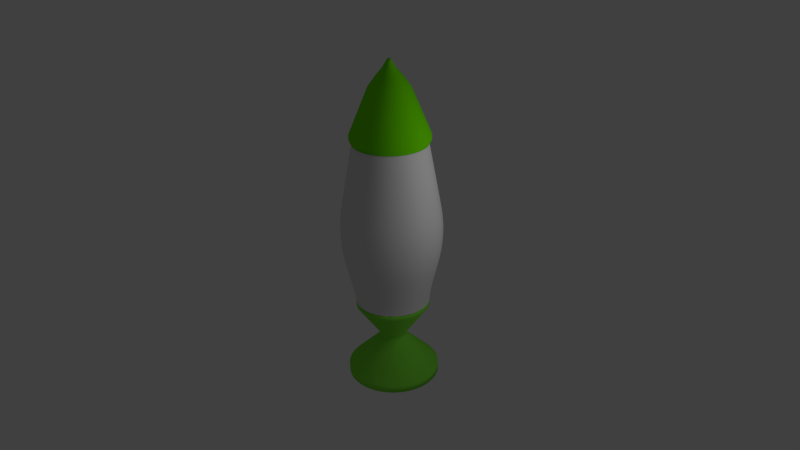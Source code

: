 # Source: Lamp1.blend  (saved by Blender 2.63.0; exported with 4.5.12 LTS)
import bpy
from mathutils import Matrix  # noqa: F401  (used for matrix-valued properties, if any)

bpy.ops.wm.read_factory_settings(use_empty=True)
scene = bpy.context.scene
scene.name = 'Scene'

# ---- collections
col_collection_1 = bpy.data.collections.new('Collection 1'); scene.collection.children.link(col_collection_1)

# ---- materials (node trees are filled in below, after node groups)
mat_material_001 = bpy.data.materials.new('Material.001')
mat_material_001.alpha_threshold = 0.0
mat_material_001.use_transparent_shadow = False
mat_material_001.diffuse_color = (0.1668, 0.8, 0.0, 1.0)
mat_material_001.roughness = 0.5
mat_material_001.line_color = (0.0, 0.0, 0.0, 1.0)
mat_material_002 = bpy.data.materials.new('Material.002')
mat_material_002.alpha_threshold = 0.0
mat_material_002.use_transparent_shadow = False
mat_material_002.roughness = 0.5
mat_material_002.line_color = (0.0, 0.0, 0.0, 0.4919)
mat_stabd = bpy.data.materials.new('stabd')
mat_stabd.alpha_threshold = 0.0
mat_stabd.use_transparent_shadow = False
mat_stabd.diffuse_color = (0.2326, 0.8, 0.05715, 1.0)
mat_stabd.specular_color = (800.0, 800.0, 800.0)
mat_stabd.roughness = 0.5
mat_stabd.line_color = (0.0, 0.0, 0.0, 1.0)

# ---- material node trees

# ---- world
world_world = bpy.data.worlds.new('World'); scene.world = world_world
world_world.color = (0.05088, 0.05088, 0.05088)
world_world.use_sun_shadow = False
world_world.sun_shadow_jitter_overblur = 0.0
world_world.cycles.sampling_method = 'MANUAL'
world_world.cycles.sample_map_resolution = 256

# ---- cameras
cam_camera = bpy.data.cameras.new('Camera')
cam_camera.clip_end = 100.0
cam_camera.lens = 35.0
cam_camera.sensor_width = 32.0
cam_camera.sensor_height = 18.0
cam_camera.ortho_scale = 7.314
cam_camera.dof.focus_distance = 0.0
cam_camera.dof.aperture_fstop = 128.0

# ---- lights
light_lamp = bpy.data.lights.new('Lamp', 'POINT')
light_lamp.transmission_factor = 0.0
light_lamp.cutoff_distance = 30.0
light_lamp.energy = 100.0
light_lamp.shadow_buffer_clip_start = 1.001
light_lamp.shadow_soft_size = 1.0
light_lamp.shadow_maximum_resolution = 0.006
light_lamp.use_absolute_resolution = True
light_lamp.cycles.use_multiple_importance_sampling = False

# ---- meshes
me_circle_002 = bpy.data.meshes.new('Circle.002')
me_circle_002.from_pydata([(0.0, 0.0, 0.0), (0.0, 0.8, 0.0), (-0.07841, 0.7961, 0.0), (-0.1561, 0.7846, 0.0), (-0.2322, 0.7656, 0.0), (-0.3061, 0.7391, 0.0), (-0.3771, 0.7055, 0.0), (-0.4445, 0.6652, 0.0), (-0.5075, 0.6184, 0.0), (-0.5657, 0.5657, 0.0), (-0.6184, 0.5075, 0.0), (-0.6652, 0.4445, 0.0), (-0.7055, 0.3771, 0.0), (-0.7391, 0.3061, 0.0), (-0.7656, 0.2322, 0.0), (-0.7846, 0.1561, 0.0), (-0.7961, 0.07841, 0.0), (-0.8, -1.303e-07, 0.0), (-0.7961, -0.07841, 0.0), (-0.7846, -0.1561, 0.0), (-0.7656, -0.2322, 0.0), (-0.7391, -0.3061, 0.0), (-0.7055, -0.3771, 0.0), (-0.6652, -0.4445, 0.0), (-0.6184, -0.5075, 0.0), (-0.5657, -0.5657, 0.0), (-0.5075, -0.6184, 0.0), (-0.4445, -0.6652, 0.0), (-0.3771, -0.7055, 0.0), (-0.3061, -0.7391, 0.0), (-0.2322, -0.7656, 0.0), (-0.1561, -0.7846, 0.0), (-0.07841, -0.7961, 0.0), (6.421e-07, -0.8, 0.0), (0.07841, -0.7961, 0.0), (0.1561, -0.7846, 0.0), (0.2322, -0.7656, 0.0), (0.3061, -0.7391, 0.0), (0.3771, -0.7055, 0.0), (0.4445, -0.6652, 0.0), (0.5075, -0.6184, 0.0), (0.5657, -0.5657, 0.0), (0.6184, -0.5075, 0.0), (0.6652, -0.4445, 0.0), (0.7055, -0.3771, 0.0), (0.7391, -0.3061, 0.0), (0.7656, -0.2322, 0.0), (0.7846, -0.1561, 0.0), (0.7961, -0.07841, 0.0), (0.8, -3.719e-07, 0.0), (0.7961, 0.07841, 0.0), (0.7846, 0.1561, 0.0), (0.7656, 0.2322, 0.0), (0.7391, 0.3061, 0.0), (0.7055, 0.3771, 0.0), (0.6652, 0.4445, 0.0), (0.6184, 0.5075, 0.0), (0.5657, 0.5657, 0.0), (0.5075, 0.6184, 0.0), (0.4445, 0.6652, 0.0), (0.3771, 0.7055, 0.0), (0.3061, 0.7391, 0.0), (0.2322, 0.7656, 0.0), (0.1561, 0.7846, 0.0), (0.07842, 0.7961, 0.0), (0.0, 0.8, 0.0), (-0.07841, 0.7961, 0.0), (-0.1561, 0.7846, 0.0), (-0.2322, 0.7656, 0.0), (-0.3061, 0.7391, 0.0), (-0.3771, 0.7055, 0.0), (-0.4445, 0.6652, 0.0), (-0.5075, 0.6184, 0.0), (-0.5657, 0.5657, 0.0), (-0.6184, 0.5075, 0.0), (-0.6652, 0.4445, 0.0), (-0.7055, 0.3771, 0.0), (-0.7391, 0.3061, 0.0), (-0.7656, 0.2322, 0.0), (-0.7846, 0.1561, 0.0), (-0.7961, 0.07841, 0.0), (-0.8, -1.303e-07, 0.0), (-0.7961, -0.07841, 0.0), (-0.7846, -0.1561, 0.0), (-0.7656, -0.2322, 0.0), (-0.7391, -0.3061, 0.0), (-0.7055, -0.3771, 0.0), (-0.6652, -0.4445, 0.0), (-0.6184, -0.5075, 0.0), (-0.5657, -0.5657, 0.0), (-0.5075, -0.6184, 0.0), (-0.4445, -0.6652, 0.0), (-0.3771, -0.7055, 0.0), (-0.3061, -0.7391, 0.0), (-0.2322, -0.7656, 0.0), (-0.1561, -0.7846, 0.0), (-0.07841, -0.7961, 0.0), (6.421e-07, -0.8, 0.0), (0.07841, -0.7961, 0.0), (0.1561, -0.7846, 0.0), (0.2322, -0.7656, 0.0), (0.3061, -0.7391, 0.0), (0.3771, -0.7055, 0.0), (0.4445, -0.6652, 0.0), (0.5075, -0.6184, 0.0), (0.5657, -0.5657, 0.0), (0.6184, -0.5075, 0.0), (0.6652, -0.4445, 0.0), (0.7055, -0.3771, 0.0), (0.7391, -0.3061, 0.0), (0.7656, -0.2322, 0.0), (0.7846, -0.1561, 0.0), (0.7961, -0.07841, 0.0), (0.8, -3.719e-07, 0.0), (0.7961, 0.07841, 0.0), (0.7846, 0.1561, 0.0), (0.7656, 0.2322, 0.0), (0.7391, 0.3061, 0.0), (0.7055, 0.3771, 0.0), (0.6652, 0.4445, 0.0), (0.6184, 0.5075, 0.0), (0.5657, 0.5657, 0.0), (0.5075, 0.6184, 0.0), (0.4445, 0.6652, 0.0), (0.3771, 0.7055, 0.0), (0.3061, 0.7391, 0.0), (0.2322, 0.7656, 0.0), (0.1561, 0.7846, 0.0), (0.07842, 0.7961, 0.0), (-2.514e-08, 0.8402, 0.08243), (-0.08235, 0.8362, 0.08243), (-0.1639, 0.8241, 0.08243), (-0.2439, 0.804, 0.08243), (-0.3215, 0.7762, 0.08243), (-0.3961, 0.741, 0.08243), (-0.4668, 0.6986, 0.08243), (-0.533, 0.6495, 0.08243), (-0.5941, 0.5941, 0.08243), (-0.6495, 0.533, 0.08243), (-0.6986, 0.4668, 0.08243), (-0.741, 0.3961, 0.08243), (-0.7762, 0.3215, 0.08243), (-0.804, 0.2439, 0.08243), (-0.8241, 0.1639, 0.08243), (-0.8362, 0.08235, 0.08243), (-0.8402, -1.282e-07, 0.08243), (-0.8362, -0.08235, 0.08243), (-0.8241, -0.1639, 0.08243), (-0.804, -0.2439, 0.08243), (-0.7762, -0.3215, 0.08243), (-0.741, -0.3961, 0.08243), (-0.6986, -0.4668, 0.08243), (-0.6495, -0.533, 0.08243), (-0.5941, -0.5941, 0.08243), (-0.533, -0.6495, 0.08243), (-0.4668, -0.6986, 0.08243), (-0.3961, -0.741, 0.08243), (-0.3215, -0.7762, 0.08243), (-0.2439, -0.804, 0.08243), (-0.1639, -0.8241, 0.08243), (-0.08235, -0.8362, 0.08243), (6.493e-07, -0.8402, 0.08243), (0.08235, -0.8362, 0.08243), (0.1639, -0.8241, 0.08243), (0.2439, -0.804, 0.08243), (0.3215, -0.7762, 0.08243), (0.3961, -0.741, 0.08243), (0.4668, -0.6986, 0.08243), (0.533, -0.6495, 0.08243), (0.5941, -0.5941, 0.08243), (0.6495, -0.533, 0.08243), (0.6986, -0.4668, 0.08243), (0.741, -0.3961, 0.08243), (0.7762, -0.3215, 0.08243), (0.804, -0.2439, 0.08243), (0.8241, -0.1639, 0.08243), (0.8362, -0.08235, 0.08243), (0.8402, -3.819e-07, 0.08243), (0.8362, 0.08235, 0.08243), (0.8241, 0.1639, 0.08243), (0.804, 0.2439, 0.08243), (0.7762, 0.3215, 0.08243), (0.741, 0.3961, 0.08243), (0.6986, 0.4668, 0.08243), (0.6495, 0.533, 0.08243), (0.5941, 0.5941, 0.08243), (0.533, 0.6495, 0.08243), (0.4668, 0.6986, 0.08243), (0.3961, 0.741, 0.08243), (0.3215, 0.7762, 0.08243), (0.2439, 0.804, 0.08243), (0.1639, 0.8241, 0.08243), (0.08236, 0.8362, 0.08243), (-2.514e-08, 0.8402, 0.1589), (-0.08235, 0.8362, 0.1589), (-0.1639, 0.8241, 0.1589), (-0.2439, 0.804, 0.1589), (-0.3215, 0.7762, 0.1589), (-0.3961, 0.741, 0.1589), (-0.4668, 0.6986, 0.1589), (-0.533, 0.6495, 0.1589), (-0.5941, 0.5941, 0.1589), (-0.6495, 0.533, 0.1589), (-0.6986, 0.4668, 0.1589), (-0.741, 0.3961, 0.1589), (-0.7762, 0.3215, 0.1589), (-0.804, 0.2439, 0.1589), (-0.8241, 0.1639, 0.1589), (-0.8362, 0.08235, 0.1589), (-0.8402, -1.282e-07, 0.1589), (-0.8362, -0.08235, 0.1589), (-0.8241, -0.1639, 0.1589), (-0.804, -0.2439, 0.1589), (-0.7762, -0.3215, 0.1589), (-0.741, -0.3961, 0.1589), (-0.6986, -0.4668, 0.1589), (-0.6495, -0.533, 0.1589), (-0.5941, -0.5941, 0.1589), (-0.533, -0.6495, 0.1589), (-0.4668, -0.6986, 0.1589), (-0.3961, -0.741, 0.1589), (-0.3215, -0.7762, 0.1589), (-0.2439, -0.804, 0.1589), (-0.1639, -0.8241, 0.1589), (-0.08235, -0.8362, 0.1589), (6.493e-07, -0.8402, 0.1589), (0.08235, -0.8362, 0.1589), (0.1639, -0.8241, 0.1589), (0.2439, -0.804, 0.1589), (0.3215, -0.7762, 0.1589), (0.3961, -0.741, 0.1589), (0.4668, -0.6986, 0.1589), (0.533, -0.6495, 0.1589), (0.5941, -0.5941, 0.1589), (0.6495, -0.533, 0.1589), (0.6986, -0.4668, 0.1589), (0.741, -0.3961, 0.1589), (0.7762, -0.3215, 0.1589), (0.804, -0.2439, 0.1589), (0.8241, -0.1639, 0.1589), (0.8362, -0.08235, 0.1589), (0.8402, -3.819e-07, 0.1589), (0.8362, 0.08235, 0.1589), (0.8241, 0.1639, 0.1589), (0.804, 0.2439, 0.1589), (0.7762, 0.3215, 0.1589), (0.741, 0.3961, 0.1589), (0.6986, 0.4668, 0.1589), (0.6495, 0.533, 0.1589), (0.5941, 0.5941, 0.1589), (0.533, 0.6495, 0.1589), (0.4668, 0.6986, 0.1589), (0.3961, 0.741, 0.1589), (0.3215, 0.7762, 0.1589), (0.2439, 0.804, 0.1589), (0.1639, 0.8241, 0.1589), (0.08236, 0.8362, 0.1589), (4.191e-07, -1.566e-07, 1.71), (4.191e-07, 0.02992, 1.71), (-0.01145, 0.02764, 1.71), (-0.0141, 0.02638, 1.71), (-0.02115, 0.02115, 1.71), (-0.02638, 0.0141, 1.71), (-0.02764, 0.01145, 1.71), (-0.02863, 0.008684, 1.71), (-0.02992, -1.615e-07, 1.71), (-0.02638, -0.0141, 1.71), (-0.02487, -0.01662, 1.71), (-0.0141, -0.02638, 1.71), (-0.01145, -0.02764, 1.71), (-0.005836, -0.02934, 1.71), (-0.002932, -0.02977, 1.71), (4.432e-07, -0.02992, 1.71), (0.002933, -0.02977, 1.71), (0.008685, -0.02863, 1.71), (0.0141, -0.02638, 1.71), (0.01662, -0.02488, 1.71), (0.01898, -0.02313, 1.71), (0.02116, -0.02115, 1.71), (0.02488, -0.01662, 1.71), (0.02977, 0.002932, 1.71), (0.02764, 0.01145, 1.71), (0.02116, 0.02115, 1.71), (0.01898, 0.02313, 1.71), (0.0141, 0.02638, 1.71), (0.002933, 0.02977, 1.71), (1.716e-07, 0.4383, 1.138), (-0.04296, 0.4362, 1.138), (-0.08551, 0.4299, 1.138), (-0.1272, 0.4195, 1.138), (-0.1677, 0.405, 1.138), (-0.2066, 0.3866, 1.138), (-0.2435, 0.3645, 1.138), (-0.2781, 0.3388, 1.138), (-0.3099, 0.3099, 1.138), (-0.3388, 0.2781, 1.138), (-0.3645, 0.2435, 1.138), (-0.3866, 0.2066, 1.138), (-0.405, 0.1677, 1.138), (-0.4195, 0.1272, 1.138), (-0.4299, 0.08551, 1.138), (-0.4362, 0.04296, 1.138), (-0.4383, -1.445e-07, 1.138), (-0.4362, -0.04296, 1.138), (-0.4299, -0.08551, 1.138), (-0.4195, -0.1272, 1.138), (-0.405, -0.1677, 1.138), (-0.3866, -0.2066, 1.138), (-0.3645, -0.2435, 1.138), (-0.3388, -0.2781, 1.138), (-0.3099, -0.3099, 1.138), (-0.2781, -0.3388, 1.138), (-0.2435, -0.3645, 1.138), (-0.2066, -0.3866, 1.138), (-0.1677, -0.405, 1.138), (-0.1272, -0.4195, 1.138), (-0.08551, -0.4299, 1.138), (-0.04296, -0.4362, 1.138), (5.235e-07, -0.4383, 1.138), (0.04296, -0.4362, 1.138), (0.08551, -0.4299, 1.138), (0.1272, -0.4195, 1.138), (0.1677, -0.405, 1.138), (0.2066, -0.3866, 1.138), (0.2435, -0.3645, 1.138), (0.2781, -0.3388, 1.138), (0.3099, -0.3099, 1.138), (0.3388, -0.2781, 1.138), (0.3645, -0.2435, 1.138), (0.3866, -0.2066, 1.138), (0.405, -0.1677, 1.138), (0.4195, -0.1272, 1.138), (0.4299, -0.08551, 1.138), (0.4362, -0.04296, 1.138), (0.4383, -2.768e-07, 1.138), (0.4362, 0.04296, 1.138), (0.4299, 0.08551, 1.138), (0.4195, 0.1272, 1.138), (0.405, 0.1677, 1.138), (0.3866, 0.2066, 1.138), (0.3645, 0.2435, 1.138), (0.3388, 0.2781, 1.138), (0.3099, 0.3099, 1.138), (0.2781, 0.3388, 1.138), (0.2435, 0.3645, 1.138), (0.2066, 0.3866, 1.138), (0.1677, 0.405, 1.138), (0.1272, 0.4195, 1.138), (0.08552, 0.4299, 1.138), (0.04297, 0.4362, 1.138), (2.766e-07, 0.2712, 1.372), (-0.02658, 0.2699, 1.372), (-0.0529, 0.2659, 1.372), (-0.07871, 0.2595, 1.372), (-0.1038, 0.2505, 1.372), (-0.1278, 0.2391, 1.372), (-0.1506, 0.2255, 1.372), (-0.172, 0.2096, 1.372), (-0.1917, 0.1917, 1.372), (-0.2096, 0.172, 1.372), (-0.2255, 0.1506, 1.372), (-0.2391, 0.1278, 1.372), (-0.2505, 0.1038, 1.372), (-0.2595, 0.07871, 1.372), (-0.2659, 0.0529, 1.372), (-0.2699, 0.02658, 1.372), (-0.2712, -1.51e-07, 1.372), (-0.2699, -0.02658, 1.372), (-0.2659, -0.0529, 1.372), (-0.2595, -0.07871, 1.372), (-0.2505, -0.1038, 1.372), (-0.2391, -0.1278, 1.372), (-0.2255, -0.1506, 1.372), (-0.2096, -0.172, 1.372), (-0.1917, -0.1917, 1.372), (-0.172, -0.2096, 1.372), (-0.1506, -0.2255, 1.372), (-0.1278, -0.2391, 1.372), (-0.1038, -0.2505, 1.372), (-0.07871, -0.2595, 1.372), (-0.0529, -0.2659, 1.372), (-0.02658, -0.2699, 1.372), (4.943e-07, -0.2712, 1.372), (0.02658, -0.2699, 1.372), (0.0529, -0.2659, 1.372), (0.07871, -0.2595, 1.372), (0.1038, -0.2505, 1.372), (0.1278, -0.2391, 1.372), (0.1506, -0.2255, 1.372), (0.172, -0.2096, 1.372), (0.1917, -0.1917, 1.372), (0.2096, -0.172, 1.372), (0.2255, -0.1506, 1.372), (0.2391, -0.1278, 1.372), (0.2505, -0.1038, 1.372), (0.2595, -0.07871, 1.372), (0.2659, -0.0529, 1.372), (0.2699, -0.02658, 1.372), (0.2712, -2.329e-07, 1.372), (0.2699, 0.02658, 1.372), (0.2659, 0.0529, 1.372), (0.2595, 0.07871, 1.372), (0.2505, 0.1038, 1.372), (0.2391, 0.1278, 1.372), (0.2255, 0.1506, 1.372), (0.2096, 0.172, 1.372), (0.1917, 0.1917, 1.372), (0.172, 0.2096, 1.372), (0.1506, 0.2255, 1.372), (0.1278, 0.2391, 1.372), (0.1038, 0.2505, 1.372), (0.07871, 0.2595, 1.372), (0.0529, 0.2659, 1.372), (0.02658, 0.2699, 1.372), (3.551e-07, 0.1404, 1.53), (-0.01376, 0.1398, 1.53), (-0.0274, 0.1377, 1.53), (-0.04076, 0.1344, 1.53), (-0.05374, 0.1297, 1.53), (-0.0662, 0.1238, 1.53), (-0.07802, 0.1168, 1.53), (-0.08909, 0.1086, 1.53), (-0.0993, 0.0993, 1.53), (-0.1086, 0.08909, 1.53), (-0.1168, 0.07802, 1.53), (-0.1238, 0.0662, 1.53), (-0.1297, 0.05374, 1.53), (-0.1344, 0.04076, 1.53), (-0.1377, 0.0274, 1.53), (-0.1397, 0.01376, 1.53), (-0.1404, -1.581e-07, 1.53), (-0.1397, -0.01376, 1.53), (-0.1377, -0.0274, 1.53), (-0.1344, -0.04076, 1.53), (-0.1297, -0.05374, 1.53), (-0.1238, -0.0662, 1.53), (-0.1168, -0.07802, 1.53), (-0.1086, -0.08909, 1.53), (-0.0993, -0.0993, 1.53), (-0.08909, -0.1086, 1.53), (-0.07802, -0.1168, 1.53), (-0.0662, -0.1238, 1.53), (-0.05374, -0.1297, 1.53), (-0.04076, -0.1344, 1.53), (-0.0274, -0.1377, 1.53), (-0.01376, -0.1398, 1.53), (4.678e-07, -0.1404, 1.53), (0.01376, -0.1398, 1.53), (0.0274, -0.1377, 1.53), (0.04076, -0.1344, 1.53), (0.05374, -0.1297, 1.53), (0.0662, -0.1238, 1.53), (0.07802, -0.1168, 1.53), (0.08909, -0.1086, 1.53), (0.0993, -0.0993, 1.53), (0.1086, -0.08909, 1.53), (0.1168, -0.07802, 1.53), (0.1238, -0.0662, 1.53), (0.1297, -0.05374, 1.53), (0.1344, -0.04076, 1.53), (0.1377, -0.0274, 1.53), (0.1398, -0.01376, 1.53), (0.1404, -2.005e-07, 1.53), (0.1398, 0.01376, 1.53), (0.1377, 0.0274, 1.53), (0.1344, 0.04076, 1.53), (0.1297, 0.05374, 1.53), (0.1238, 0.0662, 1.53), (0.1168, 0.07802, 1.53), (0.1086, 0.08909, 1.53), (0.0993, 0.0993, 1.53), (0.08909, 0.1086, 1.53), (0.07802, 0.1168, 1.53), (0.0662, 0.1238, 1.53), (0.05374, 0.1297, 1.53), (0.04076, 0.1344, 1.53), (0.0274, 0.1377, 1.53), (0.01377, 0.1398, 1.53), (4.003e-07, 0.0616, 1.659), (-0.006038, 0.06131, 1.659), (-0.01202, 0.06042, 1.659), (-0.01788, 0.05895, 1.659), (-0.02357, 0.05691, 1.659), (-0.02904, 0.05433, 1.659), (-0.03422, 0.05122, 1.659), (-0.03908, 0.04762, 1.659), (-0.04356, 0.04356, 1.659), (-0.04762, 0.03908, 1.659), (-0.05122, 0.03422, 1.659), (-0.05433, 0.02904, 1.659), (-0.05691, 0.02357, 1.659), (-0.05895, 0.01788, 1.659), (-0.06042, 0.01202, 1.659), (-0.06131, 0.006038, 1.659), (-0.0616, -1.608e-07, 1.659), (-0.06131, -0.006038, 1.659), (-0.06042, -0.01202, 1.659), (-0.05895, -0.01788, 1.659), (-0.05691, -0.02357, 1.659), (-0.05433, -0.02904, 1.659), (-0.05122, -0.03423, 1.659), (-0.04762, -0.03908, 1.659), (-0.04356, -0.04356, 1.659), (-0.03908, -0.04762, 1.659), (-0.03422, -0.05122, 1.659), (-0.02904, -0.05433, 1.659), (-0.02357, -0.05691, 1.659), (-0.01788, -0.05895, 1.659), (-0.01202, -0.06042, 1.659), (-0.006038, -0.06131, 1.659), (4.497e-07, -0.0616, 1.659), (0.006039, -0.06131, 1.659), (0.01202, -0.06042, 1.659), (0.01788, -0.05895, 1.659), (0.02358, -0.05691, 1.659), (0.02904, -0.05433, 1.659), (0.03423, -0.05122, 1.659), (0.03908, -0.04762, 1.659), (0.04356, -0.04356, 1.659), (0.04762, -0.03908, 1.659), (0.05122, -0.03423, 1.659), (0.05433, -0.02904, 1.659), (0.05691, -0.02357, 1.659), (0.05895, -0.01788, 1.659), (0.06042, -0.01202, 1.659), (0.06131, -0.006038, 1.659), (0.0616, -1.794e-07, 1.659), (0.06131, 0.006038, 1.659), (0.06042, 0.01202, 1.659), (0.05895, 0.01788, 1.659), (0.05691, 0.02357, 1.659), (0.05433, 0.02904, 1.659), (0.05122, 0.03422, 1.659), (0.04762, 0.03908, 1.659), (0.04356, 0.04356, 1.659), (0.03908, 0.04762, 1.659), (0.03423, 0.05122, 1.659), (0.02904, 0.05433, 1.659), (0.02358, 0.05691, 1.659), (0.01788, 0.05895, 1.659), (0.01202, 0.06042, 1.659), (0.006039, 0.06131, 1.659), (-0.002932, 0.02977, 1.71), (-0.005836, 0.02934, 1.71), (-0.008684, 0.02863, 1.71), (-0.01662, 0.02488, 1.71), (-0.01898, 0.02313, 1.71), (-0.02313, 0.01898, 1.71), (-0.02487, 0.01662, 1.71), (-0.02934, 0.005836, 1.71), (-0.02977, 0.002932, 1.71), (-0.02977, -0.002933, 1.71), (-0.02934, -0.005837, 1.71), (-0.02863, -0.008685, 1.71), (-0.02764, -0.01145, 1.71), (-0.02313, -0.01898, 1.71), (-0.02115, -0.02115, 1.71), (-0.01898, -0.02313, 1.71), (-0.01662, -0.02488, 1.71), (-0.008684, -0.02863, 1.71), (0.005837, -0.02934, 1.71), (0.01145, -0.02764, 1.71), (0.02313, -0.01898, 1.71), (0.02639, -0.0141, 1.71), (0.02764, -0.01145, 1.71), (0.02863, -0.008685, 1.71), (0.02934, -0.005837, 1.71), (0.02977, -0.002933, 1.71), (0.02992, -1.705e-07, 1.71), (0.02934, 0.005836, 1.71), (0.02863, 0.008684, 1.71), (0.02639, 0.0141, 1.71), (0.02488, 0.01662, 1.71), (0.02313, 0.01898, 1.71), (0.01662, 0.02488, 1.71), (0.01145, 0.02764, 1.71), (0.008685, 0.02863, 1.71), (0.005837, 0.02934, 1.71)], [], [(0, 2, 1), (0, 3, 2), (0, 4, 3), (0, 5, 4), (0, 6, 5), (0, 7, 6), (0, 8, 7), (0, 9, 8), (0, 10, 9), (0, 11, 10), (0, 12, 11), (0, 13, 12), (0, 14, 13), (0, 15, 14), (0, 16, 15), (0, 17, 16), (0, 18, 17), (0, 19, 18), (0, 20, 19), (0, 21, 20), (0, 22, 21), (0, 23, 22), (0, 24, 23), (0, 25, 24), (0, 26, 25), (0, 27, 26), (0, 28, 27), (0, 29, 28), (0, 30, 29), (0, 31, 30), (0, 32, 31), (0, 33, 32), (0, 34, 33), (0, 35, 34), (0, 36, 35), (0, 37, 36), (0, 38, 37), (0, 39, 38), (0, 40, 39), (0, 41, 40), (0, 42, 41), (0, 43, 42), (0, 44, 43), (0, 45, 44), (0, 46, 45), (0, 47, 46), (0, 48, 47), (0, 49, 48), (0, 50, 49), (0, 51, 50), (0, 52, 51), (0, 53, 52), (0, 54, 53), (0, 55, 54), (0, 56, 55), (0, 57, 56), (0, 58, 57), (0, 59, 58), (0, 60, 59), (0, 61, 60), (0, 62, 61), (0, 63, 62), (0, 64, 63), (0, 1, 64), (57, 121, 120, 56), (48, 112, 111, 47), (39, 103, 102, 38), (30, 94, 93, 29), (21, 85, 84, 20), (12, 76, 75, 11), (3, 67, 66, 2), (62, 126, 125, 61), (53, 117, 116, 52), (44, 108, 107, 43), (35, 99, 98, 34), (26, 90, 89, 25), (17, 81, 80, 16), (8, 72, 71, 7), (2, 66, 65, 1), (58, 122, 121, 57), (49, 113, 112, 48), (40, 104, 103, 39), (31, 95, 94, 30), (22, 86, 85, 21), (13, 77, 76, 12), (4, 68, 67, 3), (63, 127, 126, 62), (54, 118, 117, 53), (45, 109, 108, 44), (36, 100, 99, 35), (27, 91, 90, 26), (18, 82, 81, 17), (9, 73, 72, 8), (59, 123, 122, 58), (50, 114, 113, 49), (41, 105, 104, 40), (32, 96, 95, 31), (23, 87, 86, 22), (14, 78, 77, 13), (5, 69, 68, 4), (64, 128, 127, 63), (55, 119, 118, 54), (46, 110, 109, 45), (37, 101, 100, 36), (28, 92, 91, 27), (19, 83, 82, 18), (10, 74, 73, 9), (60, 124, 123, 59), (51, 115, 114, 50), (42, 106, 105, 41), (33, 97, 96, 32), (24, 88, 87, 23), (15, 79, 78, 14), (6, 70, 69, 5), (128, 64, 1, 65), (56, 120, 119, 55), (47, 111, 110, 46), (38, 102, 101, 37), (29, 93, 92, 28), (20, 84, 83, 19), (11, 75, 74, 10), (61, 125, 124, 60), (52, 116, 115, 51), (43, 107, 106, 42), (34, 98, 97, 33), (25, 89, 88, 24), (16, 80, 79, 15), (7, 71, 70, 6), (196, 195, 131, 132), (214, 213, 149, 150), (232, 231, 167, 168), (250, 249, 185, 186), (209, 208, 144, 145), (227, 226, 162, 163), (245, 244, 180, 181), (204, 203, 139, 140), (222, 221, 157, 158), (240, 239, 175, 176), (199, 198, 134, 135), (217, 216, 152, 153), (235, 234, 170, 171), (253, 252, 188, 189), (194, 193, 129, 130), (212, 211, 147, 148), (230, 229, 165, 166), (248, 247, 183, 184), (207, 206, 142, 143), (225, 224, 160, 161), (243, 242, 178, 179), (202, 201, 137, 138), (220, 219, 155, 156), (238, 237, 173, 174), (256, 255, 191, 192), (197, 196, 132, 133), (215, 214, 150, 151), (233, 232, 168, 169), (251, 250, 186, 187), (210, 209, 145, 146), (228, 227, 163, 164), (246, 245, 181, 182), (205, 204, 140, 141), (223, 222, 158, 159), (241, 240, 176, 177), (200, 199, 135, 136), (218, 217, 153, 154), (236, 235, 171, 172), (254, 253, 189, 190), (195, 194, 130, 131), (213, 212, 148, 149), (231, 230, 166, 167), (249, 248, 184, 185), (208, 207, 143, 144), (226, 225, 161, 162), (244, 243, 179, 180), (203, 202, 138, 139), (221, 220, 156, 157), (239, 238, 174, 175), (192, 129, 193, 256), (198, 197, 133, 134), (216, 215, 151, 152), (234, 233, 169, 170), (252, 251, 187, 188), (211, 210, 146, 147), (229, 228, 164, 165), (247, 246, 182, 183), (206, 205, 141, 142), (224, 223, 159, 160), (242, 241, 177, 178), (201, 200, 136, 137), (219, 218, 154, 155), (237, 236, 172, 173), (255, 254, 190, 191), (185, 184, 120, 121), (167, 166, 102, 103), (149, 148, 84, 85), (131, 130, 66, 67), (190, 189, 125, 126), (172, 171, 107, 108), (154, 153, 89, 90), (136, 135, 71, 72), (177, 176, 112, 113), (159, 158, 94, 95), (141, 140, 76, 77), (182, 181, 117, 118), (164, 163, 99, 100), (146, 145, 81, 82), (187, 186, 122, 123), (169, 168, 104, 105), (151, 150, 86, 87), (133, 132, 68, 69), (192, 191, 127, 128), (174, 173, 109, 110), (156, 155, 91, 92), (138, 137, 73, 74), (179, 178, 114, 115), (161, 160, 96, 97), (143, 142, 78, 79), (184, 183, 119, 120), (166, 165, 101, 102), (148, 147, 83, 84), (130, 129, 65, 66), (189, 188, 124, 125), (171, 170, 106, 107), (153, 152, 88, 89), (135, 134, 70, 71), (176, 175, 111, 112), (158, 157, 93, 94), (140, 139, 75, 76), (181, 180, 116, 117), (163, 162, 98, 99), (145, 144, 80, 81), (186, 185, 121, 122), (168, 167, 103, 104), (150, 149, 85, 86), (132, 131, 67, 68), (191, 190, 126, 127), (173, 172, 108, 109), (155, 154, 90, 91), (137, 136, 72, 73), (178, 177, 113, 114), (160, 159, 95, 96), (142, 141, 77, 78), (183, 182, 118, 119), (165, 164, 100, 101), (147, 146, 82, 83), (188, 187, 123, 124), (170, 169, 105, 106), (152, 151, 87, 88), (134, 133, 69, 70), (128, 65, 129, 192), (175, 174, 110, 111), (157, 156, 92, 93), (139, 138, 74, 75), (180, 179, 115, 116), (162, 161, 97, 98), (144, 143, 79, 80), (311, 310, 217, 218), (329, 328, 235, 236), (347, 346, 253, 254), (288, 287, 194, 195), (306, 305, 212, 213), (324, 323, 230, 231), (342, 341, 248, 249), (301, 300, 207, 208), (319, 318, 225, 226), (337, 336, 243, 244), (296, 295, 202, 203), (314, 313, 220, 221), (332, 331, 238, 239), (256, 193, 286, 349), (291, 290, 197, 198), (309, 308, 215, 216), (327, 326, 233, 234), (345, 344, 251, 252), (304, 303, 210, 211), (322, 321, 228, 229), (340, 339, 246, 247), (299, 298, 205, 206), (317, 316, 223, 224), (335, 334, 241, 242), (294, 293, 200, 201), (312, 311, 218, 219), (330, 329, 236, 237), (348, 347, 254, 255), (289, 288, 195, 196), (307, 306, 213, 214), (325, 324, 231, 232), (343, 342, 249, 250), (302, 301, 208, 209), (320, 319, 226, 227), (338, 337, 244, 245), (297, 296, 203, 204), (315, 314, 221, 222), (333, 332, 239, 240), (292, 291, 198, 199), (310, 309, 216, 217), (328, 327, 234, 235), (346, 345, 252, 253), (287, 286, 193, 194), (305, 304, 211, 212), (323, 322, 229, 230), (341, 340, 247, 248), (300, 299, 206, 207), (318, 317, 224, 225), (336, 335, 242, 243), (295, 294, 201, 202), (313, 312, 219, 220), (331, 330, 237, 238), (349, 348, 255, 256), (290, 289, 196, 197), (308, 307, 214, 215), (326, 325, 232, 233), (344, 343, 250, 251), (303, 302, 209, 210), (321, 320, 227, 228), (339, 338, 245, 246), (298, 297, 204, 205), (316, 315, 222, 223), (334, 333, 240, 241), (293, 292, 199, 200), (257, 259, 260), (257, 262, 263), (257, 263, 264), (257, 266, 267), (257, 268, 269), (257, 270, 271), (257, 271, 272), (257, 272, 273), (257, 275, 276), (257, 276, 277), (257, 277, 278), (257, 282, 283), (257, 285, 258), (381, 380, 316, 317), (399, 398, 334, 335), (358, 357, 293, 294), (376, 375, 311, 312), (394, 393, 329, 330), (412, 411, 347, 348), (353, 352, 288, 289), (371, 370, 306, 307), (389, 388, 324, 325), (407, 406, 342, 343), (366, 365, 301, 302), (384, 383, 319, 320), (402, 401, 337, 338), (361, 360, 296, 297), (379, 378, 314, 315), (397, 396, 332, 333), (356, 355, 291, 292), (374, 373, 309, 310), (392, 391, 327, 328), (410, 409, 345, 346), (351, 350, 286, 287), (369, 368, 304, 305), (387, 386, 322, 323), (405, 404, 340, 341), (364, 363, 299, 300), (382, 381, 317, 318), (400, 399, 335, 336), (359, 358, 294, 295), (377, 376, 312, 313), (395, 394, 330, 331), (413, 412, 348, 349), (354, 353, 289, 290), (372, 371, 307, 308), (390, 389, 325, 326), (408, 407, 343, 344), (367, 366, 302, 303), (385, 384, 320, 321), (403, 402, 338, 339), (362, 361, 297, 298), (380, 379, 315, 316), (398, 397, 333, 334), (357, 356, 292, 293), (375, 374, 310, 311), (393, 392, 328, 329), (411, 410, 346, 347), (352, 351, 287, 288), (370, 369, 305, 306), (388, 387, 323, 324), (406, 405, 341, 342), (365, 364, 300, 301), (383, 382, 318, 319), (401, 400, 336, 337), (360, 359, 295, 296), (378, 377, 313, 314), (396, 395, 331, 332), (349, 286, 350, 413), (355, 354, 290, 291), (373, 372, 308, 309), (391, 390, 326, 327), (409, 408, 344, 345), (368, 367, 303, 304), (386, 385, 321, 322), (404, 403, 339, 340), (363, 362, 298, 299), (448, 447, 383, 384), (466, 465, 401, 402), (425, 424, 360, 361), (443, 442, 378, 379), (461, 460, 396, 397), (420, 419, 355, 356), (438, 437, 373, 374), (456, 455, 391, 392), (474, 473, 409, 410), (415, 414, 350, 351), (433, 432, 368, 369), (451, 450, 386, 387), (469, 468, 404, 405), (428, 427, 363, 364), (446, 445, 381, 382), (464, 463, 399, 400), (423, 422, 358, 359), (441, 440, 376, 377), (459, 458, 394, 395), (477, 476, 412, 413), (418, 417, 353, 354), (436, 435, 371, 372), (454, 453, 389, 390), (472, 471, 407, 408), (431, 430, 366, 367), (449, 448, 384, 385), (467, 466, 402, 403), (426, 425, 361, 362), (444, 443, 379, 380), (462, 461, 397, 398), (421, 420, 356, 357), (439, 438, 374, 375), (457, 456, 392, 393), (475, 474, 410, 411), (416, 415, 351, 352), (434, 433, 369, 370), (452, 451, 387, 388), (470, 469, 405, 406), (429, 428, 364, 365), (447, 446, 382, 383), (465, 464, 400, 401), (424, 423, 359, 360), (442, 441, 377, 378), (460, 459, 395, 396), (413, 350, 414, 477), (419, 418, 354, 355), (437, 436, 372, 373), (455, 454, 390, 391), (473, 472, 408, 409), (432, 431, 367, 368), (450, 449, 385, 386), (468, 467, 403, 404), (427, 426, 362, 363), (445, 444, 380, 381), (463, 462, 398, 399), (422, 421, 357, 358), (440, 439, 375, 376), (458, 457, 393, 394), (476, 475, 411, 412), (417, 416, 352, 353), (435, 434, 370, 371), (453, 452, 388, 389), (471, 470, 406, 407), (430, 429, 365, 366), (539, 538, 474, 475), (480, 479, 415, 416), (498, 497, 433, 434), (516, 515, 451, 452), (534, 533, 469, 470), (493, 492, 428, 429), (511, 510, 446, 447), (529, 528, 464, 465), (488, 487, 423, 424), (506, 505, 441, 442), (524, 523, 459, 460), (477, 414, 478, 541), (483, 482, 418, 419), (501, 500, 436, 437), (519, 518, 454, 455), (537, 536, 472, 473), (496, 495, 431, 432), (514, 513, 449, 450), (532, 531, 467, 468), (491, 490, 426, 427), (509, 508, 444, 445), (527, 526, 462, 463), (486, 485, 421, 422), (504, 503, 439, 440), (522, 521, 457, 458), (540, 539, 475, 476), (481, 480, 416, 417), (499, 498, 434, 435), (517, 516, 452, 453), (535, 534, 470, 471), (494, 493, 429, 430), (512, 511, 447, 448), (530, 529, 465, 466), (489, 488, 424, 425), (507, 506, 442, 443), (525, 524, 460, 461), (484, 483, 419, 420), (502, 501, 437, 438), (520, 519, 455, 456), (538, 537, 473, 474), (479, 478, 414, 415), (497, 496, 432, 433), (515, 514, 450, 451), (533, 532, 468, 469), (492, 491, 427, 428), (510, 509, 445, 446), (528, 527, 463, 464), (487, 486, 422, 423), (505, 504, 440, 441), (523, 522, 458, 459), (541, 540, 476, 477), (482, 481, 417, 418), (500, 499, 435, 436), (518, 517, 453, 454), (536, 535, 471, 472), (495, 494, 430, 431), (513, 512, 448, 449), (531, 530, 466, 467), (490, 489, 425, 426), (508, 507, 443, 444), (526, 525, 461, 462), (485, 484, 420, 421), (503, 502, 438, 439), (521, 520, 456, 457), (552, 551, 495, 496), (572, 571, 531, 532), (558, 557, 503, 504), (564, 563, 521, 522), (577, 576, 539, 540), (544, 543, 480, 481), (567, 566, 524, 525), (556, 555, 501, 502), (553, 552, 496, 497), (573, 572, 532, 533), (565, 564, 522, 523), (568, 567, 525, 526), (546, 545, 484, 485), (557, 556, 502, 503), (576, 575, 538, 539), (543, 542, 479, 480), (554, 553, 497, 498), (550, 549, 492, 493), (570, 569, 528, 529), (548, 547, 487, 488), (566, 565, 523, 524), (257, 258, 542), (257, 542, 543), (257, 543, 544), (257, 544, 259), (257, 260, 545), (257, 545, 546), (257, 546, 261), (257, 261, 547), (257, 547, 548), (257, 548, 262), (257, 264, 549), (257, 549, 550), (257, 550, 265), (257, 265, 551), (257, 551, 552), (257, 552, 553), (257, 553, 554), (257, 554, 266), (257, 267, 555), (257, 555, 556), (257, 556, 557), (257, 557, 558), (257, 558, 268), (257, 269, 559), (257, 559, 270), (257, 273, 560), (257, 560, 274), (257, 274, 561), (257, 561, 275), (257, 278, 562), (257, 562, 279), (257, 279, 563), (257, 563, 564), (257, 564, 565), (257, 565, 566), (257, 566, 567), (257, 567, 568), (257, 568, 280), (257, 280, 569), (257, 569, 570), (257, 570, 281), (257, 281, 571), (257, 571, 572), (257, 572, 573), (257, 573, 282), (257, 283, 574), (257, 574, 284), (257, 284, 575), (257, 575, 576), (257, 576, 577), (257, 577, 285), (541, 478, 258, 285), (260, 259, 482, 483), (555, 267, 500, 501), (562, 278, 518, 519), (284, 574, 536, 537), (561, 274, 513, 514), (264, 263, 490, 491), (271, 270, 508, 509), (280, 568, 526, 527), (261, 546, 485, 486), (266, 554, 498, 499), (277, 276, 516, 517), (283, 282, 534, 535), (265, 550, 493, 494), (560, 273, 511, 512), (281, 570, 529, 530), (262, 548, 488, 489), (559, 269, 506, 507), (545, 260, 483, 484), (279, 562, 519, 520), (575, 284, 537, 538), (542, 258, 478, 479), (275, 561, 514, 515), (549, 264, 491, 492), (272, 271, 509, 510), (569, 280, 527, 528), (547, 261, 486, 487), (268, 558, 504, 505), (285, 577, 540, 541), (259, 544, 481, 482), (267, 266, 499, 500), (278, 277, 517, 518), (574, 283, 535, 536), (551, 265, 494, 495), (274, 560, 512, 513), (571, 281, 530, 531), (263, 262, 489, 490), (270, 559, 507, 508), (563, 279, 520, 521), (276, 275, 515, 516), (282, 573, 533, 534), (273, 272, 510, 511), (269, 268, 505, 506)])
me_circle_002.polygons.foreach_set('use_smooth', [True] * 640)
me_circle_002.materials.append(mat_material_001)
me_circle_002.use_remesh_preserve_volume = False
me_circle_002.use_remesh_preserve_attributes = False
me_circle_002.use_mirror_vertex_groups = False
me_circle_002.update()
me_mesh = bpy.data.meshes.new('Mesh')
me_mesh.from_pydata([(-0.6825, -0.6825, 4.705), (-0.8526, -0.4576, 4.705), (-0.9355, -0.2608, 4.705), (-0.9619, -0.1146, 4.705), (-0.9652, -3.725e-09, 4.705), (-0.9619, 0.1146, 4.705), (-0.9355, 0.2608, 4.705), (-0.8526, 0.4576, 4.705), (-0.6825, 0.6825, 4.705), (-0.4576, 0.8526, 4.705), (-0.2608, 0.9355, 4.705), (-0.1146, 0.9619, 4.705), (-3.725e-09, 0.9652, 4.705), (0.1146, 0.9619, 4.705), (0.2608, 0.9355, 4.705), (0.4576, 0.8526, 4.705), (0.6825, 0.6825, 4.705), (0.8526, 0.4576, 4.705), (0.9355, 0.2608, 4.705), (0.9619, 0.1146, 4.705), (0.9652, 3.725e-09, 4.705), (0.9619, -0.1146, 4.705), (0.9355, -0.2608, 4.705), (0.8526, -0.4576, 4.705), (0.6825, -0.6825, 4.705), (0.4576, -0.8526, 4.705), (0.2608, -0.9355, 4.705), (0.1146, -0.9619, 4.705), (3.725e-09, -0.9652, 4.705), (-0.1146, -0.9619, 4.705), (-0.2608, -0.9355, 4.705), (-0.4576, -0.8526, 4.705), (-0.7236, -0.7236, 4.389), (-0.904, -0.4852, 4.389), (-0.9919, -0.2765, 4.389), (-1.02, -0.1215, 4.389), (-1.023, 7.218e-09, 4.389), (-1.02, 0.1215, 4.389), (-0.9919, 0.2765, 4.389), (-0.904, 0.4852, 4.389), (-0.7236, 0.7236, 4.389), (-0.4852, 0.904, 4.389), (-0.2765, 0.9919, 4.389), (-0.1215, 1.02, 4.389), (7.218e-09, 1.023, 4.389), (0.1215, 1.02, 4.389), (0.2765, 0.9919, 4.389), (0.4852, 0.904, 4.389), (0.7236, 0.7236, 4.389), (0.904, 0.4852, 4.389), (0.9919, 0.2765, 4.389), (1.02, 0.1215, 4.389), (1.023, -7.218e-09, 4.389), (1.02, -0.1215, 4.389), (0.9919, -0.2765, 4.389), (0.904, -0.4852, 4.389), (0.7236, -0.7236, 4.389), (0.4852, -0.904, 4.389), (0.2765, -0.9919, 4.389), (0.1215, -1.02, 4.389), (-7.218e-09, -1.023, 4.389), (-0.1215, -1.02, 4.389), (-0.2765, -0.9919, 4.389), (-0.4852, -0.904, 4.389), (-0.763, -0.763, 4.083), (-0.9531, -0.5116, 4.083), (-1.046, -0.2916, 4.083), (-1.075, -0.1281, 4.083), (-1.079, -3.725e-09, 4.083), (-1.075, 0.1281, 4.083), (-1.046, 0.2916, 4.083), (-0.9531, 0.5116, 4.083), (-0.763, 0.763, 4.083), (-0.5116, 0.9531, 4.083), (-0.2916, 1.046, 4.083), (-0.1281, 1.075, 4.083), (-3.725e-09, 1.079, 4.083), (0.1281, 1.075, 4.083), (0.2916, 1.046, 4.083), (0.5116, 0.9531, 4.083), (0.763, 0.763, 4.083), (0.9531, 0.5116, 4.083), (1.046, 0.2916, 4.083), (1.075, 0.1281, 4.083), (1.079, 3.725e-09, 4.083), (1.075, -0.1281, 4.083), (1.046, -0.2916, 4.083), (0.9531, -0.5116, 4.083), (0.763, -0.763, 4.083), (0.5116, -0.9531, 4.083), (0.2916, -1.046, 4.083), (0.1281, -1.075, 4.083), (3.725e-09, -1.079, 4.083), (-0.1281, -1.075, 4.083), (-0.2916, -1.046, 4.083), (-0.5116, -0.9531, 4.083), (-0.8005, -0.8005, 3.789), (-1.0, -0.5368, 3.789), (-1.097, -0.3059, 3.789), (-1.128, -0.1344, 3.789), (-1.132, -3.725e-09, 3.789), (-1.128, 0.1344, 3.789), (-1.097, 0.3059, 3.789), (-1.0, 0.5368, 3.789), (-0.8005, 0.8005, 3.789), (-0.5368, 1.0, 3.789), (-0.3059, 1.097, 3.789), (-0.1344, 1.128, 3.789), (-3.725e-09, 1.132, 3.789), (0.1344, 1.128, 3.789), (0.3059, 1.097, 3.789), (0.5368, 1.0, 3.789), (0.8005, 0.8005, 3.789), (1.0, 0.5368, 3.789), (1.097, 0.3059, 3.789), (1.128, 0.1344, 3.789), (1.132, 3.725e-09, 3.789), (1.128, -0.1344, 3.789), (1.097, -0.3059, 3.789), (1.0, -0.5368, 3.789), (0.8005, -0.8005, 3.789), (0.5368, -1.0, 3.789), (0.3059, -1.097, 3.789), (0.1344, -1.128, 3.789), (3.725e-09, -1.132, 3.789), (-0.1344, -1.128, 3.789), (-0.3059, -1.097, 3.789), (-0.5368, -1.0, 3.789), (-0.8363, -0.8363, 3.505), (-1.045, -0.5608, 3.505), (-1.146, -0.3196, 3.505), (-1.179, -0.1404, 3.505), (-1.183, -3.725e-09, 3.505), (-1.179, 0.1404, 3.505), (-1.146, 0.3196, 3.505), (-1.045, 0.5608, 3.505), (-0.8363, 0.8363, 3.505), (-0.5608, 1.045, 3.505), (-0.3196, 1.146, 3.505), (-0.1404, 1.179, 3.505), (-3.725e-09, 1.183, 3.505), (0.1404, 1.179, 3.505), (0.3196, 1.146, 3.505), (0.5608, 1.045, 3.505), (0.8363, 0.8363, 3.505), (1.045, 0.5608, 3.505), (1.146, 0.3196, 3.505), (1.179, 0.1404, 3.505), (1.183, 3.725e-09, 3.505), (1.179, -0.1404, 3.505), (1.146, -0.3196, 3.505), (1.045, -0.5608, 3.505), (0.8363, -0.8363, 3.505), (0.5608, -1.045, 3.505), (0.3196, -1.146, 3.505), (0.1404, -1.179, 3.505), (3.725e-09, -1.183, 3.505), (-0.1404, -1.179, 3.505), (-0.3196, -1.146, 3.505), (-0.5608, -1.045, 3.505), (-0.8703, -0.8703, 3.232), (-1.087, -0.5836, 3.232), (-1.193, -0.3326, 3.232), (-1.227, -0.1461, 3.232), (-1.231, 0.0, 3.232), (-1.227, 0.1461, 3.232), (-1.193, 0.3326, 3.232), (-1.087, 0.5836, 3.232), (-0.8703, 0.8703, 3.232), (-0.5836, 1.087, 3.232), (-0.3326, 1.193, 3.232), (-0.1461, 1.227, 3.232), (0.0, 1.231, 3.232), (0.1461, 1.227, 3.232), (0.3326, 1.193, 3.232), (0.5836, 1.087, 3.232), (0.8703, 0.8703, 3.232), (1.087, 0.5836, 3.232), (1.193, 0.3326, 3.232), (1.227, 0.1461, 3.232), (1.231, 0.0, 3.232), (1.227, -0.1461, 3.232), (1.193, -0.3326, 3.232), (1.087, -0.5836, 3.232), (0.8703, -0.8703, 3.232), (0.5836, -1.087, 3.232), (0.3326, -1.193, 3.232), (0.1461, -1.227, 3.232), (0.0, -1.231, 3.232), (-0.1461, -1.227, 3.232), (-0.3326, -1.193, 3.232), (-0.5836, -1.087, 3.232), (-0.9025, -0.9025, 2.971), (-1.127, -0.6052, 2.971), (-1.237, -0.3449, 2.971), (-1.272, -0.1515, 2.971), (-1.276, 0.0, 2.971), (-1.272, 0.1515, 2.971), (-1.237, 0.3449, 2.971), (-1.127, 0.6052, 2.971), (-0.9025, 0.9025, 2.971), (-0.6052, 1.127, 2.971), (-0.3449, 1.237, 2.971), (-0.1515, 1.272, 2.971), (0.0, 1.276, 2.971), (0.1515, 1.272, 2.971), (0.3449, 1.237, 2.971), (0.6052, 1.127, 2.971), (0.9025, 0.9025, 2.971), (1.127, 0.6052, 2.971), (1.237, 0.3449, 2.971), (1.272, 0.1515, 2.971), (1.276, 0.0, 2.971), (1.272, -0.1515, 2.971), (1.237, -0.3449, 2.971), (1.127, -0.6052, 2.971), (0.9025, -0.9025, 2.971), (0.6052, -1.127, 2.971), (0.3449, -1.237, 2.971), (0.1515, -1.272, 2.971), (0.0, -1.276, 2.971), (-0.1515, -1.272, 2.971), (-0.3449, -1.237, 2.971), (-0.6052, -1.127, 2.971), (-0.9306, -0.9306, 2.717), (-1.163, -0.624, 2.717), (-1.276, -0.3556, 2.717), (-1.311, -0.1563, 2.717), (-1.316, -4.424e-09, 2.717), (-1.311, 0.1563, 2.717), (-1.276, 0.3556, 2.717), (-1.163, 0.624, 2.717), (-0.9306, 0.9306, 2.717), (-0.624, 1.163, 2.717), (-0.3556, 1.276, 2.717), (-0.1563, 1.311, 2.717), (-4.424e-09, 1.316, 2.717), (0.1563, 1.311, 2.717), (0.3556, 1.276, 2.717), (0.624, 1.163, 2.717), (0.9306, 0.9306, 2.717), (1.163, 0.624, 2.717), (1.276, 0.3556, 2.717), (1.311, 0.1563, 2.717), (1.316, 4.424e-09, 2.717), (1.311, -0.1563, 2.717), (1.276, -0.3556, 2.717), (1.163, -0.624, 2.717), (0.9306, -0.9306, 2.717), (0.624, -1.163, 2.717), (0.3556, -1.276, 2.717), (0.1563, -1.311, 2.717), (4.424e-09, -1.316, 2.717), (-0.1563, -1.311, 2.717), (-0.3556, -1.276, 2.717), (-0.624, -1.163, 2.717), (-0.9468, -0.9468, 2.463), (-1.183, -0.6349, 2.463), (-1.298, -0.3618, 2.463), (-1.334, -0.159, 2.463), (-1.339, 1.397e-09, 2.463), (-1.334, 0.159, 2.463), (-1.298, 0.3618, 2.463), (-1.183, 0.6349, 2.463), (-0.9468, 0.9468, 2.463), (-0.6349, 1.183, 2.463), (-0.3618, 1.298, 2.463), (-0.159, 1.334, 2.463), (1.397e-09, 1.339, 2.463), (0.159, 1.334, 2.463), (0.3618, 1.298, 2.463), (0.6349, 1.183, 2.463), (0.9468, 0.9468, 2.463), (1.183, 0.6349, 2.463), (1.298, 0.3618, 2.463), (1.334, 0.159, 2.463), (1.339, -1.397e-09, 2.463), (1.334, -0.159, 2.463), (1.298, -0.3618, 2.463), (1.183, -0.6349, 2.463), (0.9468, -0.9468, 2.463), (0.6349, -1.183, 2.463), (0.3618, -1.298, 2.463), (0.159, -1.334, 2.463), (-1.397e-09, -1.339, 2.463), (-0.159, -1.334, 2.463), (-0.3618, -1.298, 2.463), (-0.6349, -1.183, 2.463), (-0.9507, -0.9507, 2.208), (-1.188, -0.6375, 2.208), (-1.303, -0.3633, 2.208), (-1.34, -0.1596, 2.208), (-1.344, -1.863e-09, 2.208), (-1.34, 0.1596, 2.208), (-1.303, 0.3633, 2.208), (-1.188, 0.6375, 2.208), (-0.9507, 0.9507, 2.208), (-0.6375, 1.188, 2.208), (-0.3633, 1.303, 2.208), (-0.1596, 1.34, 2.208), (-1.863e-09, 1.344, 2.208), (0.1596, 1.34, 2.208), (0.3633, 1.303, 2.208), (0.6375, 1.188, 2.208), (0.9507, 0.9507, 2.208), (1.188, 0.6375, 2.208), (1.303, 0.3633, 2.208), (1.34, 0.1596, 2.208), (1.344, 1.863e-09, 2.208), (1.34, -0.1596, 2.208), (1.303, -0.3633, 2.208), (1.188, -0.6375, 2.208), (0.9507, -0.9507, 2.208), (0.6375, -1.188, 2.208), (0.3633, -1.303, 2.208), (0.1596, -1.34, 2.208), (1.863e-09, -1.344, 2.208), (-0.1596, -1.34, 2.208), (-0.3633, -1.303, 2.208), (-0.6375, -1.188, 2.208), (-0.9421, -0.9421, 1.952), (-1.177, -0.6317, 1.952), (-1.291, -0.36, 1.952), (-1.328, -0.1582, 1.952), (-1.332, -1.863e-09, 1.952), (-1.328, 0.1582, 1.952), (-1.291, 0.36, 1.952), (-1.177, 0.6317, 1.952), (-0.9421, 0.9421, 1.952), (-0.6317, 1.177, 1.952), (-0.36, 1.291, 1.952), (-0.1582, 1.328, 1.952), (-1.863e-09, 1.332, 1.952), (0.1582, 1.328, 1.952), (0.36, 1.291, 1.952), (0.6317, 1.177, 1.952), (0.9421, 0.9421, 1.952), (1.177, 0.6317, 1.952), (1.291, 0.36, 1.952), (1.328, 0.1582, 1.952), (1.332, 1.863e-09, 1.952), (1.328, -0.1582, 1.952), (1.291, -0.36, 1.952), (1.177, -0.6317, 1.952), (0.9421, -0.9421, 1.952), (0.6317, -1.177, 1.952), (0.36, -1.291, 1.952), (0.1582, -1.328, 1.952), (1.863e-09, -1.332, 1.952), (-0.1582, -1.328, 1.952), (-0.36, -1.291, 1.952), (-0.6317, -1.177, 1.952), (-0.9212, -0.9212, 1.695), (-1.151, -0.6177, 1.695), (-1.263, -0.352, 1.695), (-1.298, -0.1547, 1.695), (-1.303, 1.863e-09, 1.695), (-1.298, 0.1547, 1.695), (-1.263, 0.352, 1.695), (-1.151, 0.6177, 1.695), (-0.9212, 0.9212, 1.695), (-0.6177, 1.151, 1.695), (-0.352, 1.263, 1.695), (-0.1547, 1.298, 1.695), (1.863e-09, 1.303, 1.695), (0.1547, 1.298, 1.695), (0.352, 1.263, 1.695), (0.6177, 1.151, 1.695), (0.9212, 0.9212, 1.695), (1.151, 0.6177, 1.695), (1.263, 0.352, 1.695), (1.298, 0.1547, 1.695), (1.303, -1.863e-09, 1.695), (1.298, -0.1547, 1.695), (1.263, -0.352, 1.695), (1.151, -0.6177, 1.695), (0.9212, -0.9212, 1.695), (0.6177, -1.151, 1.695), (0.352, -1.263, 1.695), (0.1547, -1.298, 1.695), (-1.863e-09, -1.303, 1.695), (-0.1547, -1.298, 1.695), (-0.352, -1.263, 1.695), (-0.6177, -1.151, 1.695), (-0.8878, -0.8878, 1.436), (-1.109, -0.5953, 1.436), (-1.217, -0.3393, 1.436), (-1.251, -0.1491, 1.436), (-1.256, -1.863e-09, 1.436), (-1.251, 0.1491, 1.436), (-1.217, 0.3393, 1.436), (-1.109, 0.5953, 1.436), (-0.8878, 0.8878, 1.436), (-0.5953, 1.109, 1.436), (-0.3393, 1.217, 1.436), (-0.1491, 1.251, 1.436), (-1.863e-09, 1.256, 1.436), (0.1491, 1.251, 1.436), (0.3393, 1.217, 1.436), (0.5953, 1.109, 1.436), (0.8878, 0.8878, 1.436), (1.109, 0.5953, 1.436), (1.217, 0.3393, 1.436), (1.251, 0.1491, 1.436), (1.256, 1.863e-09, 1.436), (1.251, -0.1491, 1.436), (1.217, -0.3393, 1.436), (1.109, -0.5953, 1.436), (0.8878, -0.8878, 1.436), (0.5953, -1.109, 1.436), (0.3393, -1.217, 1.436), (0.1491, -1.251, 1.436), (1.863e-09, -1.256, 1.436), (-0.1491, -1.251, 1.436), (-0.3393, -1.217, 1.436), (-0.5953, -1.109, 1.436), (-0.8431, -0.8431, 1.178), (-1.053, -0.5653, 1.178), (-1.156, -0.3222, 1.178), (-1.188, -0.1416, 1.178), (-1.192, -2.183e-10, 1.178), (-1.188, 0.1416, 1.178), (-1.156, 0.3222, 1.178), (-1.053, 0.5653, 1.178), (-0.8431, 0.8431, 1.178), (-0.5653, 1.053, 1.178), (-0.3222, 1.156, 1.178), (-0.1416, 1.188, 1.178), (-2.183e-10, 1.192, 1.178), (0.1416, 1.188, 1.178), (0.3222, 1.156, 1.178), (0.5653, 1.053, 1.178), (0.8431, 0.8431, 1.178), (1.053, 0.5653, 1.178), (1.156, 0.3222, 1.178), (1.188, 0.1416, 1.178), (1.192, 2.183e-10, 1.178), (1.188, -0.1416, 1.178), (1.156, -0.3222, 1.178), (1.053, -0.5653, 1.178), (0.8431, -0.8431, 1.178), (0.5653, -1.053, 1.178), (0.3222, -1.156, 1.178), (0.1416, -1.188, 1.178), (2.183e-10, -1.192, 1.178), (-0.1416, -1.188, 1.178), (-0.3222, -1.156, 1.178), (-0.5653, -1.053, 1.178), (-0.8016, -0.8016, 0.9435), (-1.001, -0.5375, 0.9435), (-1.099, -0.3063, 0.9435), (-1.13, -0.1346, 0.9435), (-1.134, 1.164e-09, 0.9435), (-1.13, 0.1346, 0.9435), (-1.099, 0.3063, 0.9435), (-1.001, 0.5375, 0.9435), (-0.8016, 0.8016, 0.9435), (-0.5375, 1.001, 0.9435), (-0.3063, 1.099, 0.9435), (-0.1346, 1.13, 0.9435), (1.164e-09, 1.134, 0.9435), (0.1346, 1.13, 0.9435), (0.3063, 1.099, 0.9435), (0.5375, 1.001, 0.9435), (0.8016, 0.8016, 0.9435), (1.001, 0.5375, 0.9435), (1.099, 0.3063, 0.9435), (1.13, 0.1346, 0.9435), (1.134, -1.164e-09, 0.9435), (1.13, -0.1346, 0.9435), (1.099, -0.3063, 0.9435), (1.001, -0.5375, 0.9435), (0.8016, -0.8016, 0.9435), (0.5375, -1.001, 0.9435), (0.3063, -1.099, 0.9435), (0.1346, -1.13, 0.9435), (-1.164e-09, -1.134, 0.9435), (-0.1346, -1.13, 0.9435), (-0.3063, -1.099, 0.9435), (-0.5375, -1.001, 0.9435), (-0.7676, -0.7676, 0.7387), (-0.9588, -0.5147, 0.7387), (-1.052, -0.2933, 0.7387), (-1.082, -0.1289, 0.7387), (-1.085, -4.657e-10, 0.7387), (-1.082, 0.1289, 0.7387), (-1.052, 0.2933, 0.7387), (-0.9588, 0.5147, 0.7387), (-0.7676, 0.7676, 0.7387), (-0.5147, 0.9588, 0.7387), (-0.2933, 1.052, 0.7387), (-0.1289, 1.082, 0.7387), (-4.657e-10, 1.085, 0.7387), (0.1289, 1.082, 0.7387), (0.2933, 1.052, 0.7387), (0.5147, 0.9588, 0.7387), (0.7676, 0.7676, 0.7387), (0.9588, 0.5147, 0.7387), (1.052, 0.2933, 0.7387), (1.082, 0.1289, 0.7387), (1.085, 4.657e-10, 0.7387), (1.082, -0.1289, 0.7387), (1.052, -0.2933, 0.7387), (0.9588, -0.5147, 0.7387), (0.7676, -0.7676, 0.7387), (0.5147, -0.9588, 0.7387), (0.2933, -1.052, 0.7387), (0.1289, -1.082, 0.7387), (4.657e-10, -1.085, 0.7387), (-0.1289, -1.082, 0.7387), (-0.2933, -1.052, 0.7387), (-0.5147, -0.9588, 0.7387), (-0.7411, -0.7411, 0.564), (-0.9258, -0.4969, 0.564), (-1.016, -0.2832, 0.564), (-1.044, -0.1244, 0.564), (-1.048, -9.313e-10, 0.564), (-1.044, 0.1244, 0.564), (-1.016, 0.2832, 0.564), (-0.9258, 0.4969, 0.564), (-0.7411, 0.7411, 0.564), (-0.4969, 0.9258, 0.564), (-0.2832, 1.016, 0.564), (-0.1244, 1.044, 0.564), (-9.313e-10, 1.048, 0.564), (0.1244, 1.044, 0.564), (0.2832, 1.016, 0.564), (0.4969, 0.9258, 0.564), (0.7411, 0.7411, 0.564), (0.9258, 0.4969, 0.564), (1.016, 0.2832, 0.564), (1.044, 0.1244, 0.564), (1.048, 9.313e-10, 0.564), (1.044, -0.1244, 0.564), (1.016, -0.2832, 0.564), (0.9258, -0.4969, 0.564), (0.7411, -0.7411, 0.564), (0.4969, -0.9258, 0.564), (0.2832, -1.016, 0.564), (0.1244, -1.044, 0.564), (9.313e-10, -1.048, 0.564), (-0.1244, -1.044, 0.564), (-0.2832, -1.016, 0.564), (-0.4969, -0.9258, 0.564), (-0.7222, -0.7222, 0.4194), (-0.9022, -0.4843, 0.4194), (-0.9899, -0.276, 0.4194), (-1.018, -0.1213, 0.4194), (-1.021, 7.451e-09, 0.4194), (-1.018, 0.1213, 0.4194), (-0.9899, 0.276, 0.4194), (-0.9022, 0.4843, 0.4194), (-0.7222, 0.7222, 0.4194), (-0.4843, 0.9022, 0.4194), (-0.276, 0.9899, 0.4194), (-0.1213, 1.018, 0.4194), (7.451e-09, 1.021, 0.4194), (0.1213, 1.018, 0.4194), (0.276, 0.9899, 0.4194), (0.4843, 0.9022, 0.4194), (0.7222, 0.7222, 0.4194), (0.9022, 0.4843, 0.4194), (0.9899, 0.276, 0.4194), (1.018, 0.1213, 0.4194), (1.021, -7.451e-09, 0.4194), (1.018, -0.1213, 0.4194), (0.9899, -0.276, 0.4194), (0.9022, -0.4843, 0.4194), (0.7222, -0.7222, 0.4194), (0.4843, -0.9022, 0.4194), (0.276, -0.9899, 0.4194), (0.1213, -1.018, 0.4194), (-7.451e-09, -1.021, 0.4194), (-0.1213, -1.018, 0.4194), (-0.276, -0.9899, 0.4194), (-0.4843, -0.9022, 0.4194), (-0.7109, -0.7109, 0.3048), (-0.8881, -0.4767, 0.3048), (-0.9744, -0.2717, 0.3048), (-1.002, -0.1194, 0.3048), (-1.005, -3.725e-09, 0.3048), (-1.002, 0.1194, 0.3048), (-0.9744, 0.2717, 0.3048), (-0.8881, 0.4767, 0.3048), (-0.7109, 0.7109, 0.3048), (-0.4767, 0.8881, 0.3048), (-0.2717, 0.9744, 0.3048), (-0.1194, 1.002, 0.3048), (-3.725e-09, 1.005, 0.3048), (0.1194, 1.002, 0.3048), (0.2717, 0.9744, 0.3048), (0.4767, 0.8881, 0.3048), (0.7109, 0.7109, 0.3048), (0.8881, 0.4767, 0.3048), (0.9744, 0.2717, 0.3048), (1.002, 0.1194, 0.3048), (1.005, 3.725e-09, 0.3048), (1.002, -0.1194, 0.3048), (0.9744, -0.2717, 0.3048), (0.8881, -0.4767, 0.3048), (0.7109, -0.7109, 0.3048), (0.4767, -0.8881, 0.3048), (0.2717, -0.9744, 0.3048), (0.1194, -1.002, 0.3048), (3.725e-09, -1.005, 0.3048), (-0.1194, -1.002, 0.3048), (-0.2717, -0.9744, 0.3048), (-0.4767, -0.8881, 0.3048), (-0.7071, -0.7071, 0.2202), (-0.8833, -0.4741, 0.2202), (-0.9692, -0.2702, 0.2202), (-0.9965, -0.1187, 0.2202), (-1.0, 0.0, 0.2202), (-0.9965, 0.1187, 0.2202), (-0.9692, 0.2702, 0.2202), (-0.8833, 0.4741, 0.2202), (-0.7071, 0.7071, 0.2202), (-0.4741, 0.8833, 0.2202), (-0.2702, 0.9692, 0.2202), (-0.1187, 0.9965, 0.2202), (0.0, 1.0, 0.2202), (0.1187, 0.9965, 0.2202), (0.2702, 0.9692, 0.2202), (0.4741, 0.8833, 0.2202), (0.7071, 0.7071, 0.2202), (0.8833, 0.4741, 0.2202), (0.9692, 0.2702, 0.2202), (0.9965, 0.1187, 0.2202), (1.0, 0.0, 0.2202), (0.9965, -0.1187, 0.2202), (0.9692, -0.2702, 0.2202), (0.8833, -0.4741, 0.2202), (0.7071, -0.7071, 0.2202), (0.4741, -0.8833, 0.2202), (0.2702, -0.9692, 0.2202), (0.1187, -0.9965, 0.2202), (0.0, -1.0, 0.2202), (-0.1187, -0.9965, 0.2202), (-0.2702, -0.9692, 0.2202), (-0.4741, -0.8833, 0.2202)], [], [(0, 32, 63, 31), (1, 33, 32, 0), (2, 34, 33, 1), (3, 35, 34, 2), (4, 36, 35, 3), (5, 37, 36, 4), (6, 38, 37, 5), (7, 39, 38, 6), (8, 40, 39, 7), (9, 41, 40, 8), (10, 42, 41, 9), (11, 43, 42, 10), (12, 44, 43, 11), (13, 45, 44, 12), (14, 46, 45, 13), (15, 47, 46, 14), (16, 48, 47, 15), (17, 49, 48, 16), (18, 50, 49, 17), (19, 51, 50, 18), (20, 52, 51, 19), (21, 53, 52, 20), (22, 54, 53, 21), (23, 55, 54, 22), (24, 56, 55, 23), (25, 57, 56, 24), (26, 58, 57, 25), (27, 59, 58, 26), (28, 60, 59, 27), (29, 61, 60, 28), (30, 62, 61, 29), (31, 63, 62, 30), (32, 64, 95, 63), (33, 65, 64, 32), (34, 66, 65, 33), (35, 67, 66, 34), (36, 68, 67, 35), (37, 69, 68, 36), (38, 70, 69, 37), (39, 71, 70, 38), (40, 72, 71, 39), (41, 73, 72, 40), (42, 74, 73, 41), (43, 75, 74, 42), (44, 76, 75, 43), (45, 77, 76, 44), (46, 78, 77, 45), (47, 79, 78, 46), (48, 80, 79, 47), (49, 81, 80, 48), (50, 82, 81, 49), (51, 83, 82, 50), (52, 84, 83, 51), (53, 85, 84, 52), (54, 86, 85, 53), (55, 87, 86, 54), (56, 88, 87, 55), (57, 89, 88, 56), (58, 90, 89, 57), (59, 91, 90, 58), (60, 92, 91, 59), (61, 93, 92, 60), (62, 94, 93, 61), (63, 95, 94, 62), (64, 96, 127, 95), (65, 97, 96, 64), (66, 98, 97, 65), (67, 99, 98, 66), (68, 100, 99, 67), (69, 101, 100, 68), (70, 102, 101, 69), (71, 103, 102, 70), (72, 104, 103, 71), (73, 105, 104, 72), (74, 106, 105, 73), (75, 107, 106, 74), (76, 108, 107, 75), (77, 109, 108, 76), (78, 110, 109, 77), (79, 111, 110, 78), (80, 112, 111, 79), (81, 113, 112, 80), (82, 114, 113, 81), (83, 115, 114, 82), (84, 116, 115, 83), (85, 117, 116, 84), (86, 118, 117, 85), (87, 119, 118, 86), (88, 120, 119, 87), (89, 121, 120, 88), (90, 122, 121, 89), (91, 123, 122, 90), (92, 124, 123, 91), (93, 125, 124, 92), (94, 126, 125, 93), (95, 127, 126, 94), (96, 128, 159, 127), (97, 129, 128, 96), (98, 130, 129, 97), (99, 131, 130, 98), (100, 132, 131, 99), (101, 133, 132, 100), (102, 134, 133, 101), (103, 135, 134, 102), (104, 136, 135, 103), (105, 137, 136, 104), (106, 138, 137, 105), (107, 139, 138, 106), (108, 140, 139, 107), (109, 141, 140, 108), (110, 142, 141, 109), (111, 143, 142, 110), (112, 144, 143, 111), (113, 145, 144, 112), (114, 146, 145, 113), (115, 147, 146, 114), (116, 148, 147, 115), (117, 149, 148, 116), (118, 150, 149, 117), (119, 151, 150, 118), (120, 152, 151, 119), (121, 153, 152, 120), (122, 154, 153, 121), (123, 155, 154, 122), (124, 156, 155, 123), (125, 157, 156, 124), (126, 158, 157, 125), (127, 159, 158, 126), (128, 160, 191, 159), (129, 161, 160, 128), (130, 162, 161, 129), (131, 163, 162, 130), (132, 164, 163, 131), (133, 165, 164, 132), (134, 166, 165, 133), (135, 167, 166, 134), (136, 168, 167, 135), (137, 169, 168, 136), (138, 170, 169, 137), (139, 171, 170, 138), (140, 172, 171, 139), (141, 173, 172, 140), (142, 174, 173, 141), (143, 175, 174, 142), (144, 176, 175, 143), (145, 177, 176, 144), (146, 178, 177, 145), (147, 179, 178, 146), (148, 180, 179, 147), (149, 181, 180, 148), (150, 182, 181, 149), (151, 183, 182, 150), (152, 184, 183, 151), (153, 185, 184, 152), (154, 186, 185, 153), (155, 187, 186, 154), (156, 188, 187, 155), (157, 189, 188, 156), (158, 190, 189, 157), (159, 191, 190, 158), (160, 192, 223, 191), (161, 193, 192, 160), (162, 194, 193, 161), (163, 195, 194, 162), (164, 196, 195, 163), (165, 197, 196, 164), (166, 198, 197, 165), (167, 199, 198, 166), (168, 200, 199, 167), (169, 201, 200, 168), (170, 202, 201, 169), (171, 203, 202, 170), (172, 204, 203, 171), (173, 205, 204, 172), (174, 206, 205, 173), (175, 207, 206, 174), (176, 208, 207, 175), (177, 209, 208, 176), (178, 210, 209, 177), (179, 211, 210, 178), (180, 212, 211, 179), (181, 213, 212, 180), (182, 214, 213, 181), (183, 215, 214, 182), (184, 216, 215, 183), (185, 217, 216, 184), (186, 218, 217, 185), (187, 219, 218, 186), (188, 220, 219, 187), (189, 221, 220, 188), (190, 222, 221, 189), (191, 223, 222, 190), (192, 224, 255, 223), (193, 225, 224, 192), (194, 226, 225, 193), (195, 227, 226, 194), (196, 228, 227, 195), (197, 229, 228, 196), (198, 230, 229, 197), (199, 231, 230, 198), (200, 232, 231, 199), (201, 233, 232, 200), (202, 234, 233, 201), (203, 235, 234, 202), (204, 236, 235, 203), (205, 237, 236, 204), (206, 238, 237, 205), (207, 239, 238, 206), (208, 240, 239, 207), (209, 241, 240, 208), (210, 242, 241, 209), (211, 243, 242, 210), (212, 244, 243, 211), (213, 245, 244, 212), (214, 246, 245, 213), (215, 247, 246, 214), (216, 248, 247, 215), (217, 249, 248, 216), (218, 250, 249, 217), (219, 251, 250, 218), (220, 252, 251, 219), (221, 253, 252, 220), (222, 254, 253, 221), (223, 255, 254, 222), (224, 256, 287, 255), (225, 257, 256, 224), (226, 258, 257, 225), (227, 259, 258, 226), (228, 260, 259, 227), (229, 261, 260, 228), (230, 262, 261, 229), (231, 263, 262, 230), (232, 264, 263, 231), (233, 265, 264, 232), (234, 266, 265, 233), (235, 267, 266, 234), (236, 268, 267, 235), (237, 269, 268, 236), (238, 270, 269, 237), (239, 271, 270, 238), (240, 272, 271, 239), (241, 273, 272, 240), (242, 274, 273, 241), (243, 275, 274, 242), (244, 276, 275, 243), (245, 277, 276, 244), (246, 278, 277, 245), (247, 279, 278, 246), (248, 280, 279, 247), (249, 281, 280, 248), (250, 282, 281, 249), (251, 283, 282, 250), (252, 284, 283, 251), (253, 285, 284, 252), (254, 286, 285, 253), (255, 287, 286, 254), (256, 288, 319, 287), (257, 289, 288, 256), (258, 290, 289, 257), (259, 291, 290, 258), (260, 292, 291, 259), (261, 293, 292, 260), (262, 294, 293, 261), (263, 295, 294, 262), (264, 296, 295, 263), (265, 297, 296, 264), (266, 298, 297, 265), (267, 299, 298, 266), (268, 300, 299, 267), (269, 301, 300, 268), (270, 302, 301, 269), (271, 303, 302, 270), (272, 304, 303, 271), (273, 305, 304, 272), (274, 306, 305, 273), (275, 307, 306, 274), (276, 308, 307, 275), (277, 309, 308, 276), (278, 310, 309, 277), (279, 311, 310, 278), (280, 312, 311, 279), (281, 313, 312, 280), (282, 314, 313, 281), (283, 315, 314, 282), (284, 316, 315, 283), (285, 317, 316, 284), (286, 318, 317, 285), (287, 319, 318, 286), (288, 320, 351, 319), (289, 321, 320, 288), (290, 322, 321, 289), (291, 323, 322, 290), (292, 324, 323, 291), (293, 325, 324, 292), (294, 326, 325, 293), (295, 327, 326, 294), (296, 328, 327, 295), (297, 329, 328, 296), (298, 330, 329, 297), (299, 331, 330, 298), (300, 332, 331, 299), (301, 333, 332, 300), (302, 334, 333, 301), (303, 335, 334, 302), (304, 336, 335, 303), (305, 337, 336, 304), (306, 338, 337, 305), (307, 339, 338, 306), (308, 340, 339, 307), (309, 341, 340, 308), (310, 342, 341, 309), (311, 343, 342, 310), (312, 344, 343, 311), (313, 345, 344, 312), (314, 346, 345, 313), (315, 347, 346, 314), (316, 348, 347, 315), (317, 349, 348, 316), (318, 350, 349, 317), (319, 351, 350, 318), (320, 352, 383, 351), (321, 353, 352, 320), (322, 354, 353, 321), (323, 355, 354, 322), (324, 356, 355, 323), (325, 357, 356, 324), (326, 358, 357, 325), (327, 359, 358, 326), (328, 360, 359, 327), (329, 361, 360, 328), (330, 362, 361, 329), (331, 363, 362, 330), (332, 364, 363, 331), (333, 365, 364, 332), (334, 366, 365, 333), (335, 367, 366, 334), (336, 368, 367, 335), (337, 369, 368, 336), (338, 370, 369, 337), (339, 371, 370, 338), (340, 372, 371, 339), (341, 373, 372, 340), (342, 374, 373, 341), (343, 375, 374, 342), (344, 376, 375, 343), (345, 377, 376, 344), (346, 378, 377, 345), (347, 379, 378, 346), (348, 380, 379, 347), (349, 381, 380, 348), (350, 382, 381, 349), (351, 383, 382, 350), (352, 384, 415, 383), (353, 385, 384, 352), (354, 386, 385, 353), (355, 387, 386, 354), (356, 388, 387, 355), (357, 389, 388, 356), (358, 390, 389, 357), (359, 391, 390, 358), (360, 392, 391, 359), (361, 393, 392, 360), (362, 394, 393, 361), (363, 395, 394, 362), (364, 396, 395, 363), (365, 397, 396, 364), (366, 398, 397, 365), (367, 399, 398, 366), (368, 400, 399, 367), (369, 401, 400, 368), (370, 402, 401, 369), (371, 403, 402, 370), (372, 404, 403, 371), (373, 405, 404, 372), (374, 406, 405, 373), (375, 407, 406, 374), (376, 408, 407, 375), (377, 409, 408, 376), (378, 410, 409, 377), (379, 411, 410, 378), (380, 412, 411, 379), (381, 413, 412, 380), (382, 414, 413, 381), (383, 415, 414, 382), (384, 416, 447, 415), (385, 417, 416, 384), (386, 418, 417, 385), (387, 419, 418, 386), (388, 420, 419, 387), (389, 421, 420, 388), (390, 422, 421, 389), (391, 423, 422, 390), (392, 424, 423, 391), (393, 425, 424, 392), (394, 426, 425, 393), (395, 427, 426, 394), (396, 428, 427, 395), (397, 429, 428, 396), (398, 430, 429, 397), (399, 431, 430, 398), (400, 432, 431, 399), (401, 433, 432, 400), (402, 434, 433, 401), (403, 435, 434, 402), (404, 436, 435, 403), (405, 437, 436, 404), (406, 438, 437, 405), (407, 439, 438, 406), (408, 440, 439, 407), (409, 441, 440, 408), (410, 442, 441, 409), (411, 443, 442, 410), (412, 444, 443, 411), (413, 445, 444, 412), (414, 446, 445, 413), (415, 447, 446, 414), (416, 448, 479, 447), (417, 449, 448, 416), (418, 450, 449, 417), (419, 451, 450, 418), (420, 452, 451, 419), (421, 453, 452, 420), (422, 454, 453, 421), (423, 455, 454, 422), (424, 456, 455, 423), (425, 457, 456, 424), (426, 458, 457, 425), (427, 459, 458, 426), (428, 460, 459, 427), (429, 461, 460, 428), (430, 462, 461, 429), (431, 463, 462, 430), (432, 464, 463, 431), (433, 465, 464, 432), (434, 466, 465, 433), (435, 467, 466, 434), (436, 468, 467, 435), (437, 469, 468, 436), (438, 470, 469, 437), (439, 471, 470, 438), (440, 472, 471, 439), (441, 473, 472, 440), (442, 474, 473, 441), (443, 475, 474, 442), (444, 476, 475, 443), (445, 477, 476, 444), (446, 478, 477, 445), (447, 479, 478, 446), (448, 480, 511, 479), (449, 481, 480, 448), (450, 482, 481, 449), (451, 483, 482, 450), (452, 484, 483, 451), (453, 485, 484, 452), (454, 486, 485, 453), (455, 487, 486, 454), (456, 488, 487, 455), (457, 489, 488, 456), (458, 490, 489, 457), (459, 491, 490, 458), (460, 492, 491, 459), (461, 493, 492, 460), (462, 494, 493, 461), (463, 495, 494, 462), (464, 496, 495, 463), (465, 497, 496, 464), (466, 498, 497, 465), (467, 499, 498, 466), (468, 500, 499, 467), (469, 501, 500, 468), (470, 502, 501, 469), (471, 503, 502, 470), (472, 504, 503, 471), (473, 505, 504, 472), (474, 506, 505, 473), (475, 507, 506, 474), (476, 508, 507, 475), (477, 509, 508, 476), (478, 510, 509, 477), (479, 511, 510, 478), (480, 512, 543, 511), (481, 513, 512, 480), (482, 514, 513, 481), (483, 515, 514, 482), (484, 516, 515, 483), (485, 517, 516, 484), (486, 518, 517, 485), (487, 519, 518, 486), (488, 520, 519, 487), (489, 521, 520, 488), (490, 522, 521, 489), (491, 523, 522, 490), (492, 524, 523, 491), (493, 525, 524, 492), (494, 526, 525, 493), (495, 527, 526, 494), (496, 528, 527, 495), (497, 529, 528, 496), (498, 530, 529, 497), (499, 531, 530, 498), (500, 532, 531, 499), (501, 533, 532, 500), (502, 534, 533, 501), (503, 535, 534, 502), (504, 536, 535, 503), (505, 537, 536, 504), (506, 538, 537, 505), (507, 539, 538, 506), (508, 540, 539, 507), (509, 541, 540, 508), (510, 542, 541, 509), (511, 543, 542, 510), (512, 544, 575, 543), (513, 545, 544, 512), (514, 546, 545, 513), (515, 547, 546, 514), (516, 548, 547, 515), (517, 549, 548, 516), (518, 550, 549, 517), (519, 551, 550, 518), (520, 552, 551, 519), (521, 553, 552, 520), (522, 554, 553, 521), (523, 555, 554, 522), (524, 556, 555, 523), (525, 557, 556, 524), (526, 558, 557, 525), (527, 559, 558, 526), (528, 560, 559, 527), (529, 561, 560, 528), (530, 562, 561, 529), (531, 563, 562, 530), (532, 564, 563, 531), (533, 565, 564, 532), (534, 566, 565, 533), (535, 567, 566, 534), (536, 568, 567, 535), (537, 569, 568, 536), (538, 570, 569, 537), (539, 571, 570, 538), (540, 572, 571, 539), (541, 573, 572, 540), (542, 574, 573, 541), (543, 575, 574, 542), (544, 576, 607, 575), (545, 577, 576, 544), (546, 578, 577, 545), (547, 579, 578, 546), (548, 580, 579, 547), (549, 581, 580, 548), (550, 582, 581, 549), (551, 583, 582, 550), (552, 584, 583, 551), (553, 585, 584, 552), (554, 586, 585, 553), (555, 587, 586, 554), (556, 588, 587, 555), (557, 589, 588, 556), (558, 590, 589, 557), (559, 591, 590, 558), (560, 592, 591, 559), (561, 593, 592, 560), (562, 594, 593, 561), (563, 595, 594, 562), (564, 596, 595, 563), (565, 597, 596, 564), (566, 598, 597, 565), (567, 599, 598, 566), (568, 600, 599, 567), (569, 601, 600, 568), (570, 602, 601, 569), (571, 603, 602, 570), (572, 604, 603, 571), (573, 605, 604, 572), (574, 606, 605, 573), (575, 607, 606, 574), (576, 608, 639, 607), (577, 609, 608, 576), (578, 610, 609, 577), (579, 611, 610, 578), (580, 612, 611, 579), (581, 613, 612, 580), (582, 614, 613, 581), (583, 615, 614, 582), (584, 616, 615, 583), (585, 617, 616, 584), (586, 618, 617, 585), (587, 619, 618, 586), (588, 620, 619, 587), (589, 621, 620, 588), (590, 622, 621, 589), (591, 623, 622, 590), (592, 624, 623, 591), (593, 625, 624, 592), (594, 626, 625, 593), (595, 627, 626, 594), (596, 628, 627, 595), (597, 629, 628, 596), (598, 630, 629, 597), (599, 631, 630, 598), (600, 632, 631, 599), (601, 633, 632, 600), (602, 634, 633, 601), (603, 635, 634, 602), (604, 636, 635, 603), (605, 637, 636, 604), (606, 638, 637, 605), (607, 639, 638, 606)])
me_mesh.polygons.foreach_set('use_smooth', [True] * 608)
me_mesh.materials.append(mat_material_002)
me_mesh.use_remesh_preserve_volume = False
me_mesh.use_remesh_preserve_attributes = False
me_mesh.use_mirror_vertex_groups = False
me_mesh.update()
me_circle = bpy.data.meshes.new('Circle')
me_circle.from_pydata([(0.0, 0.0, 0.0), (0.0, 1.0, 0.0), (-0.09802, 0.9952, 0.0), (-0.1951, 0.9808, 0.0), (-0.2903, 0.9569, 0.0), (-0.3827, 0.9239, 0.0), (-0.4714, 0.8819, 0.0), (-0.5556, 0.8315, 0.0), (-0.6344, 0.773, 0.0), (-0.7071, 0.7071, 0.0), (-0.773, 0.6344, 0.0), (-0.8315, 0.5556, 0.0), (-0.8819, 0.4714, 0.0), (-0.9239, 0.3827, 0.0), (-0.9569, 0.2903, 0.0), (-0.9808, 0.1951, 0.0), (-0.9952, 0.09802, 0.0), (-1.0, -1.629e-07, 0.0), (-0.9952, -0.09802, 0.0), (-0.9808, -0.1951, 0.0), (-0.9569, -0.2903, 0.0), (-0.9239, -0.3827, 0.0), (-0.8819, -0.4714, 0.0), (-0.8315, -0.5556, 0.0), (-0.773, -0.6344, 0.0), (-0.7071, -0.7071, 0.0), (-0.6344, -0.773, 0.0), (-0.5556, -0.8315, 0.0), (-0.4714, -0.8819, 0.0), (-0.3827, -0.9239, 0.0), (-0.2903, -0.9569, 0.0), (-0.1951, -0.9808, 0.0), (-0.09802, -0.9952, 0.0), (8.027e-07, -1.0, 0.0), (0.09802, -0.9952, 0.0), (0.1951, -0.9808, 0.0), (0.2903, -0.9569, 0.0), (0.3827, -0.9239, 0.0), (0.4714, -0.8819, 0.0), (0.5556, -0.8315, 0.0), (0.6344, -0.773, 0.0), (0.7071, -0.7071, 0.0), (0.773, -0.6344, 0.0), (0.8315, -0.5556, 0.0), (0.8819, -0.4714, 0.0), (0.9239, -0.3827, 0.0), (0.9569, -0.2903, 0.0), (0.9808, -0.1951, 0.0), (0.9952, -0.09802, 0.0), (1.0, -4.649e-07, 0.0), (0.9952, 0.09802, 0.0), (0.9808, 0.1951, 0.0), (0.9569, 0.2903, 0.0), (0.9239, 0.3827, 0.0), (0.8819, 0.4714, 0.0), (0.8315, 0.5556, 0.0), (0.773, 0.6344, 0.0), (0.7071, 0.7071, 0.0), (0.6344, 0.773, 0.0), (0.5556, 0.8315, 0.0), (0.4714, 0.8819, 0.0), (0.3827, 0.9239, 0.0), (0.2903, 0.9569, 0.0), (0.1951, 0.9808, 0.0), (0.09802, 0.9952, 0.0), (0.0, 1.0, 0.1619), (-0.09802, 0.9952, 0.1619), (-0.1951, 0.9808, 0.1619), (-0.2903, 0.9569, 0.1619), (-0.3827, 0.9239, 0.1619), (-0.4714, 0.8819, 0.1619), (-0.5556, 0.8315, 0.1619), (-0.6344, 0.773, 0.1619), (-0.7071, 0.7071, 0.1619), (-0.773, 0.6344, 0.1619), (-0.8315, 0.5556, 0.1619), (-0.8819, 0.4714, 0.1619), (-0.9239, 0.3827, 0.1619), (-0.9569, 0.2903, 0.1619), (-0.9808, 0.1951, 0.1619), (-0.9952, 0.09802, 0.1619), (-1.0, -1.629e-07, 0.1619), (-0.9952, -0.09802, 0.1619), (-0.9808, -0.1951, 0.1619), (-0.9569, -0.2903, 0.1619), (-0.9239, -0.3827, 0.1619), (-0.8819, -0.4714, 0.1619), (-0.8315, -0.5556, 0.1619), (-0.773, -0.6344, 0.1619), (-0.7071, -0.7071, 0.1619), (-0.6344, -0.773, 0.1619), (-0.5556, -0.8315, 0.1619), (-0.4714, -0.8819, 0.1619), (-0.3827, -0.9239, 0.1619), (-0.2903, -0.9569, 0.1619), (-0.1951, -0.9808, 0.1619), (-0.09802, -0.9952, 0.1619), (8.027e-07, -1.0, 0.1619), (0.09802, -0.9952, 0.1619), (0.1951, -0.9808, 0.1619), (0.2903, -0.9569, 0.1619), (0.3827, -0.9239, 0.1619), (0.4714, -0.8819, 0.1619), (0.5556, -0.8315, 0.1619), (0.6344, -0.773, 0.1619), (0.7071, -0.7071, 0.1619), (0.773, -0.6344, 0.1619), (0.8315, -0.5556, 0.1619), (0.8819, -0.4714, 0.1619), (0.9239, -0.3827, 0.1619), (0.9569, -0.2903, 0.1619), (0.9808, -0.1951, 0.1619), (0.9952, -0.09802, 0.1619), (1.0, -4.649e-07, 0.1619), (0.9952, 0.09802, 0.1619), (0.9808, 0.1951, 0.1619), (0.9569, 0.2903, 0.1619), (0.9239, 0.3827, 0.1619), (0.8819, 0.4714, 0.1619), (0.8315, 0.5556, 0.1619), (0.773, 0.6344, 0.1619), (0.7071, 0.7071, 0.1619), (0.6344, 0.773, 0.1619), (0.5556, 0.8315, 0.1619), (0.4714, 0.8819, 0.1619), (0.3827, 0.9239, 0.1619), (0.2903, 0.9569, 0.1619), (0.1951, 0.9808, 0.1619), (0.09802, 0.9952, 0.1619), (4.213e-07, 0.2815, 0.8892), (-0.0276, 0.2802, 0.8892), (-0.05493, 0.2761, 0.8892), (-0.08173, 0.2694, 0.8892), (-0.1077, 0.2601, 0.8892), (-0.1327, 0.2483, 0.8892), (-0.1564, 0.2341, 0.8892), (-0.1786, 0.2176, 0.8892), (-0.1991, 0.1991, 0.8892), (-0.2176, 0.1786, 0.8892), (-0.2341, 0.1564, 0.8892), (-0.2483, 0.1327, 0.8892), (-0.2601, 0.1077, 0.8892), (-0.2694, 0.08173, 0.8892), (-0.2761, 0.05493, 0.8892), (-0.2802, 0.0276, 0.8892), (-0.2815, -2.257e-07, 0.8892), (-0.2802, -0.0276, 0.8892), (-0.2761, -0.05493, 0.8892), (-0.2694, -0.08173, 0.8892), (-0.2601, -0.1077, 0.8892), (-0.2483, -0.1327, 0.8892), (-0.2341, -0.1564, 0.8892), (-0.2176, -0.1786, 0.8892), (-0.1991, -0.1991, 0.8892), (-0.1786, -0.2176, 0.8892), (-0.1564, -0.2341, 0.8892), (-0.1327, -0.2483, 0.8892), (-0.1077, -0.2601, 0.8892), (-0.08173, -0.2694, 0.8892), (-0.05493, -0.2761, 0.8892), (-0.0276, -0.2802, 0.8892), (6.473e-07, -0.2815, 0.8892), (0.0276, -0.2802, 0.8892), (0.05493, -0.2761, 0.8892), (0.08173, -0.2694, 0.8892), (0.1077, -0.2601, 0.8892), (0.1327, -0.2483, 0.8892), (0.1564, -0.2341, 0.8892), (0.1786, -0.2176, 0.8892), (0.1991, -0.1991, 0.8892), (0.2176, -0.1786, 0.8892), (0.2341, -0.1564, 0.8892), (0.2483, -0.1327, 0.8892), (0.2601, -0.1077, 0.8892), (0.2694, -0.08173, 0.8892), (0.2761, -0.05493, 0.8892), (0.2802, -0.0276, 0.8892), (0.2815, -3.108e-07, 0.8892), (0.2802, 0.0276, 0.8892), (0.2761, 0.05493, 0.8892), (0.2694, 0.08173, 0.8892), (0.2601, 0.1077, 0.8892), (0.2483, 0.1327, 0.8892), (0.2341, 0.1564, 0.8892), (0.2176, 0.1786, 0.8892), (0.1991, 0.1991, 0.8892), (0.1786, 0.2176, 0.8892), (0.1564, 0.2341, 0.8892), (0.1327, 0.2483, 0.8892), (0.1077, 0.2601, 0.8892), (0.08173, 0.2694, 0.8892), (0.05493, 0.2761, 0.8892), (0.0276, 0.2802, 0.8892), (1.038e-07, -5.083e-08, 1.849), (4.213e-07, 0.2815, 0.9602), (-0.0276, 0.2802, 0.9602), (-0.05493, 0.2761, 0.9602), (-0.08173, 0.2694, 0.9602), (-0.1077, 0.2601, 0.9602), (-0.1327, 0.2483, 0.9602), (-0.1564, 0.2341, 0.9602), (-0.1786, 0.2176, 0.9602), (-0.1991, 0.1991, 0.9602), (-0.2176, 0.1786, 0.9602), (-0.2341, 0.1564, 0.9602), (-0.2483, 0.1327, 0.9602), (-0.2601, 0.1077, 0.9602), (-0.2694, 0.08173, 0.9602), (-0.2761, 0.05493, 0.9602), (-0.2802, 0.0276, 0.9602), (-0.2815, -2.257e-07, 0.9602), (-0.2802, -0.0276, 0.9602), (-0.2761, -0.05493, 0.9602), (-0.2694, -0.08173, 0.9602), (-0.2601, -0.1077, 0.9602), (-0.2483, -0.1327, 0.9602), (-0.2341, -0.1564, 0.9602), (-0.2176, -0.1786, 0.9602), (-0.1991, -0.1991, 0.9602), (-0.1786, -0.2176, 0.9602), (-0.1564, -0.2341, 0.9602), (-0.1327, -0.2483, 0.9602), (-0.1077, -0.2601, 0.9602), (-0.08173, -0.2694, 0.9602), (-0.05493, -0.2761, 0.9602), (-0.0276, -0.2802, 0.9602), (6.473e-07, -0.2815, 0.9602), (0.0276, -0.2802, 0.9602), (0.05493, -0.2761, 0.9602), (0.08173, -0.2694, 0.9602), (0.1077, -0.2601, 0.9602), (0.1327, -0.2483, 0.9602), (0.1564, -0.2341, 0.9602), (0.1786, -0.2176, 0.9602), (0.1991, -0.1991, 0.9602), (0.2176, -0.1786, 0.9602), (0.2341, -0.1564, 0.9602), (0.2483, -0.1327, 0.9602), (0.2601, -0.1077, 0.9602), (0.2694, -0.08173, 0.9602), (0.2761, -0.05493, 0.9602), (0.2802, -0.0276, 0.9602), (0.2815, -3.108e-07, 0.9602), (0.2802, 0.0276, 0.9602), (0.2761, 0.05493, 0.9602), (0.2694, 0.08173, 0.9602), (0.2601, 0.1077, 0.9602), (0.2483, 0.1327, 0.9602), (0.2341, 0.1564, 0.9602), (0.2176, 0.1786, 0.9602), (0.1991, 0.1991, 0.9602), (0.1786, 0.2176, 0.9602), (0.1564, 0.2341, 0.9602), (0.1327, 0.2483, 0.9602), (0.1077, 0.2601, 0.9602), (0.08173, 0.2694, 0.9602), (0.05493, 0.2761, 0.9602), (0.0276, 0.2802, 0.9602), (1.038e-07, 0.8022, 1.713), (-0.07863, 0.7983, 1.713), (-0.1565, 0.7868, 1.713), (-0.2329, 0.7677, 1.713), (-0.307, 0.7411, 1.713), (-0.3782, 0.7075, 1.713), (-0.4457, 0.667, 1.713), (-0.5089, 0.6201, 1.713), (-0.5672, 0.5672, 1.713), (-0.6201, 0.5089, 1.713), (-0.667, 0.4457, 1.713), (-0.7075, 0.3782, 1.713), (-0.7411, 0.307, 1.713), (-0.7677, 0.2329, 1.713), (-0.7868, 0.1565, 1.713), (-0.7983, 0.07863, 1.713), (-0.8022, -1.815e-07, 1.713), (-0.7983, -0.07863, 1.713), (-0.7868, -0.1565, 1.713), (-0.7677, -0.2329, 1.713), (-0.7411, -0.307, 1.713), (-0.7075, -0.3782, 1.713), (-0.667, -0.4457, 1.713), (-0.6201, -0.5089, 1.713), (-0.5672, -0.5672, 1.713), (-0.5089, -0.6201, 1.713), (-0.4457, -0.667, 1.713), (-0.3782, -0.7075, 1.713), (-0.307, -0.7411, 1.713), (-0.2329, -0.7677, 1.713), (-0.1565, -0.7868, 1.713), (-0.07863, -0.7983, 1.713), (7.477e-07, -0.8022, 1.713), (0.07863, -0.7983, 1.713), (0.1565, -0.7868, 1.713), (0.2329, -0.7677, 1.713), (0.307, -0.7411, 1.713), (0.3782, -0.7075, 1.713), (0.4457, -0.667, 1.713), (0.5089, -0.6201, 1.713), (0.5672, -0.5672, 1.713), (0.6201, -0.5089, 1.713), (0.667, -0.4457, 1.713), (0.7075, -0.3782, 1.713), (0.7411, -0.307, 1.713), (0.7677, -0.2329, 1.713), (0.7868, -0.1565, 1.713), (0.7983, -0.07863, 1.713), (0.8022, -4.238e-07, 1.713), (0.7983, 0.07863, 1.713), (0.7868, 0.1565, 1.713), (0.7677, 0.2329, 1.713), (0.7411, 0.307, 1.713), (0.7075, 0.3782, 1.713), (0.667, 0.4457, 1.713), (0.6201, 0.5089, 1.713), (0.5672, 0.5672, 1.713), (0.5089, 0.6201, 1.713), (0.4457, 0.667, 1.713), (0.3782, 0.7075, 1.713), (0.307, 0.7411, 1.713), (0.2329, 0.7677, 1.713), (0.1565, 0.7868, 1.713), (0.07863, 0.7983, 1.713), (1.038e-07, 0.8022, 1.849), (-0.07863, 0.7983, 1.849), (-0.1565, 0.7868, 1.849), (-0.2329, 0.7677, 1.849), (-0.307, 0.7411, 1.849), (-0.3782, 0.7075, 1.849), (-0.4457, 0.667, 1.849), (-0.5089, 0.6201, 1.849), (-0.5672, 0.5672, 1.849), (-0.6201, 0.5089, 1.849), (-0.667, 0.4457, 1.849), (-0.7075, 0.3782, 1.849), (-0.7411, 0.307, 1.849), (-0.7677, 0.2329, 1.849), (-0.7868, 0.1565, 1.849), (-0.7983, 0.07863, 1.849), (-0.8022, -1.815e-07, 1.849), (-0.7983, -0.07863, 1.849), (-0.7868, -0.1565, 1.849), (-0.7677, -0.2329, 1.849), (-0.7411, -0.307, 1.849), (-0.7075, -0.3782, 1.849), (-0.667, -0.4457, 1.849), (-0.6201, -0.5089, 1.849), (-0.5672, -0.5672, 1.849), (-0.5089, -0.6201, 1.849), (-0.4457, -0.667, 1.849), (-0.3782, -0.7075, 1.849), (-0.307, -0.7411, 1.849), (-0.2329, -0.7677, 1.849), (-0.1565, -0.7868, 1.849), (-0.07863, -0.7983, 1.849), (7.477e-07, -0.8022, 1.849), (0.07863, -0.7983, 1.849), (0.1565, -0.7868, 1.849), (0.2329, -0.7677, 1.849), (0.307, -0.7411, 1.849), (0.3782, -0.7075, 1.849), (0.4457, -0.667, 1.849), (0.5089, -0.6201, 1.849), (0.5672, -0.5672, 1.849), (0.6201, -0.5089, 1.849), (0.667, -0.4457, 1.849), (0.7075, -0.3782, 1.849), (0.7411, -0.307, 1.849), (0.7677, -0.2329, 1.849), (0.7868, -0.1565, 1.849), (0.7983, -0.07863, 1.849), (0.8022, -4.238e-07, 1.849), (0.7983, 0.07863, 1.849), (0.7868, 0.1565, 1.849), (0.7677, 0.2329, 1.849), (0.7411, 0.307, 1.849), (0.7075, 0.3782, 1.849), (0.667, 0.4457, 1.849), (0.6201, 0.5089, 1.849), (0.5672, 0.5672, 1.849), (0.5089, 0.6201, 1.849), (0.4457, 0.667, 1.849), (0.3782, 0.7075, 1.849), (0.307, 0.7411, 1.849), (0.2329, 0.7677, 1.849), (0.1565, 0.7868, 1.849), (0.07863, 0.7983, 1.849)], [], [(0, 2, 1), (0, 3, 2), (0, 4, 3), (0, 5, 4), (0, 6, 5), (0, 7, 6), (0, 8, 7), (0, 9, 8), (0, 10, 9), (0, 11, 10), (0, 12, 11), (0, 13, 12), (0, 14, 13), (0, 15, 14), (0, 16, 15), (0, 17, 16), (0, 18, 17), (0, 19, 18), (0, 20, 19), (0, 21, 20), (0, 22, 21), (0, 23, 22), (0, 24, 23), (0, 25, 24), (0, 26, 25), (0, 27, 26), (0, 28, 27), (0, 29, 28), (0, 30, 29), (0, 31, 30), (0, 32, 31), (0, 33, 32), (0, 34, 33), (0, 35, 34), (0, 36, 35), (0, 37, 36), (0, 38, 37), (0, 39, 38), (0, 40, 39), (0, 41, 40), (0, 42, 41), (0, 43, 42), (0, 44, 43), (0, 45, 44), (0, 46, 45), (0, 47, 46), (0, 48, 47), (0, 49, 48), (0, 50, 49), (0, 51, 50), (0, 52, 51), (0, 53, 52), (0, 54, 53), (0, 55, 54), (0, 56, 55), (0, 57, 56), (0, 58, 57), (0, 59, 58), (0, 60, 59), (0, 61, 60), (0, 62, 61), (0, 63, 62), (0, 64, 63), (0, 1, 64), (136, 135, 71, 72), (145, 144, 80, 81), (154, 153, 89, 90), (163, 162, 98, 99), (172, 171, 107, 108), (181, 180, 116, 117), (190, 189, 125, 126), (131, 130, 66, 67), (140, 139, 75, 76), (149, 148, 84, 85), (158, 157, 93, 94), (167, 166, 102, 103), (176, 175, 111, 112), (185, 184, 120, 121), (135, 134, 70, 71), (144, 143, 79, 80), (153, 152, 88, 89), (162, 161, 97, 98), (171, 170, 106, 107), (180, 179, 115, 116), (189, 188, 124, 125), (139, 138, 74, 75), (148, 147, 83, 84), (157, 156, 92, 93), (166, 165, 101, 102), (175, 174, 110, 111), (184, 183, 119, 120), (128, 65, 129, 192), (134, 133, 69, 70), (143, 142, 78, 79), (152, 151, 87, 88), (161, 160, 96, 97), (170, 169, 105, 106), (179, 178, 114, 115), (188, 187, 123, 124), (138, 137, 73, 74), (147, 146, 82, 83), (156, 155, 91, 92), (165, 164, 100, 101), (174, 173, 109, 110), (183, 182, 118, 119), (192, 191, 127, 128), (133, 132, 68, 69), (142, 141, 77, 78), (151, 150, 86, 87), (160, 159, 95, 96), (169, 168, 104, 105), (178, 177, 113, 114), (187, 186, 122, 123), (137, 136, 72, 73), (146, 145, 81, 82), (155, 154, 90, 91), (164, 163, 99, 100), (173, 172, 108, 109), (182, 181, 117, 118), (191, 190, 126, 127), (132, 131, 67, 68), (141, 140, 76, 77), (150, 149, 85, 86), (159, 158, 94, 95), (168, 167, 103, 104), (177, 176, 112, 113), (186, 185, 121, 122), (130, 129, 65, 66), (118, 117, 53, 54), (109, 108, 44, 45), (100, 99, 35, 36), (91, 90, 26, 27), (82, 81, 17, 18), (73, 72, 8, 9), (123, 122, 58, 59), (114, 113, 49, 50), (105, 104, 40, 41), (96, 95, 31, 32), (87, 86, 22, 23), (78, 77, 13, 14), (69, 68, 4, 5), (128, 127, 63, 64), (119, 118, 54, 55), (110, 109, 45, 46), (101, 100, 36, 37), (92, 91, 27, 28), (83, 82, 18, 19), (74, 73, 9, 10), (124, 123, 59, 60), (115, 114, 50, 51), (106, 105, 41, 42), (97, 96, 32, 33), (88, 87, 23, 24), (79, 78, 14, 15), (70, 69, 5, 6), (64, 1, 65, 128), (120, 119, 55, 56), (111, 110, 46, 47), (102, 101, 37, 38), (93, 92, 28, 29), (84, 83, 19, 20), (75, 74, 10, 11), (125, 124, 60, 61), (116, 115, 51, 52), (107, 106, 42, 43), (98, 97, 33, 34), (89, 88, 24, 25), (80, 79, 15, 16), (71, 70, 6, 7), (121, 120, 56, 57), (112, 111, 47, 48), (103, 102, 38, 39), (94, 93, 29, 30), (85, 84, 20, 21), (76, 75, 11, 12), (67, 66, 2, 3), (126, 125, 61, 62), (117, 116, 52, 53), (108, 107, 43, 44), (99, 98, 34, 35), (90, 89, 25, 26), (81, 80, 16, 17), (72, 71, 7, 8), (66, 65, 1, 2), (122, 121, 57, 58), (113, 112, 48, 49), (104, 103, 39, 40), (95, 94, 30, 31), (86, 85, 21, 22), (77, 76, 12, 13), (68, 67, 3, 4), (127, 126, 62, 63), (227, 226, 161, 162), (236, 235, 170, 171), (245, 244, 179, 180), (254, 253, 188, 189), (204, 203, 138, 139), (213, 212, 147, 148), (222, 221, 156, 157), (231, 230, 165, 166), (240, 239, 174, 175), (249, 248, 183, 184), (192, 129, 194, 257), (199, 198, 133, 134), (208, 207, 142, 143), (217, 216, 151, 152), (226, 225, 160, 161), (235, 234, 169, 170), (244, 243, 178, 179), (253, 252, 187, 188), (203, 202, 137, 138), (212, 211, 146, 147), (221, 220, 155, 156), (230, 229, 164, 165), (239, 238, 173, 174), (248, 247, 182, 183), (257, 256, 191, 192), (198, 197, 132, 133), (207, 206, 141, 142), (216, 215, 150, 151), (225, 224, 159, 160), (234, 233, 168, 169), (243, 242, 177, 178), (252, 251, 186, 187), (202, 201, 136, 137), (211, 210, 145, 146), (220, 219, 154, 155), (229, 228, 163, 164), (238, 237, 172, 173), (247, 246, 181, 182), (256, 255, 190, 191), (197, 196, 131, 132), (206, 205, 140, 141), (215, 214, 149, 150), (224, 223, 158, 159), (233, 232, 167, 168), (242, 241, 176, 177), (251, 250, 185, 186), (195, 194, 129, 130), (201, 200, 135, 136), (210, 209, 144, 145), (219, 218, 153, 154), (228, 227, 162, 163), (237, 236, 171, 172), (246, 245, 180, 181), (255, 254, 189, 190), (196, 195, 130, 131), (205, 204, 139, 140), (214, 213, 148, 149), (223, 222, 157, 158), (232, 231, 166, 167), (241, 240, 175, 176), (250, 249, 184, 185), (200, 199, 134, 135), (209, 208, 143, 144), (218, 217, 152, 153), (263, 262, 198, 199), (272, 271, 207, 208), (281, 280, 216, 217), (290, 289, 225, 226), (299, 298, 234, 235), (308, 307, 243, 244), (317, 316, 252, 253), (267, 266, 202, 203), (276, 275, 211, 212), (285, 284, 220, 221), (294, 293, 229, 230), (303, 302, 238, 239), (312, 311, 247, 248), (321, 320, 256, 257), (262, 261, 197, 198), (271, 270, 206, 207), (280, 279, 215, 216), (289, 288, 224, 225), (298, 297, 233, 234), (307, 306, 242, 243), (316, 315, 251, 252), (266, 265, 201, 202), (275, 274, 210, 211), (284, 283, 219, 220), (293, 292, 228, 229), (302, 301, 237, 238), (311, 310, 246, 247), (320, 319, 255, 256), (261, 260, 196, 197), (270, 269, 205, 206), (279, 278, 214, 215), (288, 287, 223, 224), (297, 296, 232, 233), (306, 305, 241, 242), (315, 314, 250, 251), (259, 258, 194, 195), (265, 264, 200, 201), (274, 273, 209, 210), (283, 282, 218, 219), (292, 291, 227, 228), (301, 300, 236, 237), (310, 309, 245, 246), (319, 318, 254, 255), (260, 259, 195, 196), (269, 268, 204, 205), (278, 277, 213, 214), (287, 286, 222, 223), (296, 295, 231, 232), (305, 304, 240, 241), (314, 313, 249, 250), (264, 263, 199, 200), (273, 272, 208, 209), (282, 281, 217, 218), (291, 290, 226, 227), (300, 299, 235, 236), (309, 308, 244, 245), (318, 317, 253, 254), (268, 267, 203, 204), (277, 276, 212, 213), (286, 285, 221, 222), (295, 294, 230, 231), (304, 303, 239, 240), (313, 312, 248, 249), (257, 194, 258, 321), (358, 357, 293, 294), (367, 366, 302, 303), (376, 375, 311, 312), (385, 384, 320, 321), (326, 325, 261, 262), (335, 334, 270, 271), (344, 343, 279, 280), (353, 352, 288, 289), (362, 361, 297, 298), (371, 370, 306, 307), (380, 379, 315, 316), (330, 329, 265, 266), (339, 338, 274, 275), (348, 347, 283, 284), (357, 356, 292, 293), (366, 365, 301, 302), (375, 374, 310, 311), (384, 383, 319, 320), (325, 324, 260, 261), (334, 333, 269, 270), (343, 342, 278, 279), (352, 351, 287, 288), (361, 360, 296, 297), (370, 369, 305, 306), (379, 378, 314, 315), (323, 322, 258, 259), (329, 328, 264, 265), (338, 337, 273, 274), (347, 346, 282, 283), (356, 355, 291, 292), (365, 364, 300, 301), (374, 373, 309, 310), (383, 382, 318, 319), (324, 323, 259, 260), (333, 332, 268, 269), (342, 341, 277, 278), (351, 350, 286, 287), (360, 359, 295, 296), (369, 368, 304, 305), (378, 377, 313, 314), (328, 327, 263, 264), (337, 336, 272, 273), (346, 345, 281, 282), (355, 354, 290, 291), (364, 363, 299, 300), (373, 372, 308, 309), (382, 381, 317, 318), (332, 331, 267, 268), (341, 340, 276, 277), (350, 349, 285, 286), (359, 358, 294, 295), (368, 367, 303, 304), (377, 376, 312, 313), (321, 258, 322, 385), (327, 326, 262, 263), (336, 335, 271, 272), (345, 344, 280, 281), (354, 353, 289, 290), (363, 362, 298, 299), (372, 371, 307, 308), (381, 380, 316, 317), (331, 330, 266, 267), (340, 339, 275, 276), (349, 348, 284, 285), (193, 322, 323), (193, 323, 324), (193, 324, 325), (193, 325, 326), (193, 326, 327), (193, 327, 328), (193, 328, 329), (193, 329, 330), (193, 330, 331), (193, 331, 332), (193, 332, 333), (193, 333, 334), (193, 334, 335), (193, 335, 336), (193, 336, 337), (193, 337, 338), (193, 338, 339), (193, 339, 340), (193, 340, 341), (193, 341, 342), (193, 342, 343), (193, 343, 344), (193, 344, 345), (193, 345, 346), (193, 346, 347), (193, 347, 348), (193, 348, 349), (193, 349, 350), (193, 350, 351), (193, 351, 352), (193, 352, 353), (193, 353, 354), (193, 354, 355), (193, 355, 356), (193, 356, 357), (193, 357, 358), (193, 358, 359), (193, 359, 360), (193, 360, 361), (193, 361, 362), (193, 362, 363), (193, 363, 364), (193, 364, 365), (193, 365, 366), (193, 366, 367), (193, 367, 368), (193, 368, 369), (193, 369, 370), (193, 370, 371), (193, 371, 372), (193, 372, 373), (193, 373, 374), (193, 374, 375), (193, 375, 376), (193, 376, 377), (193, 377, 378), (193, 378, 379), (193, 379, 380), (193, 380, 381), (193, 381, 382), (193, 382, 383), (193, 383, 384), (193, 384, 385), (193, 385, 322)])
me_circle.polygons.foreach_set('use_smooth', [True] * 448)
me_circle.materials.append(mat_stabd)
me_circle.use_remesh_preserve_volume = False
me_circle.use_remesh_preserve_attributes = False
me_circle.use_mirror_vertex_groups = False
me_circle.update()

# ---- objects
ob_circle_001 = bpy.data.objects.new('Circle.001', me_circle_002)
ob_surfcircle = bpy.data.objects.new('SurfCircle', me_mesh)
ob_circle = bpy.data.objects.new('Circle', me_circle)
ob_lamp = bpy.data.objects.new('Lamp', light_lamp)
ob_camera = bpy.data.objects.new('Camera', cam_camera)

# ---- transforms, parenting, visibility, modifiers, constraints
ob_circle_001.location = (5.7e-07, -2.531e-07, 5.461)
ob_circle_001.lineart.crease_threshold = 0.0
ob_surfcircle.location = (5.7e-07, -2.531e-07, 1.659)
ob_surfcircle.scale = (0.8099, 0.8099, 0.8099)
ob_surfcircle.lineart.crease_threshold = 0.0
ob_circle.location = (0.0, 0.0, 0.0)
ob_circle.lineart.crease_threshold = 0.0
ob_lamp.location = (4.076, 1.005, 5.904)
ob_lamp.rotation_euler = (0.6503, 0.05522, 1.866)
ob_lamp.lock_rotations_4d = False
ob_lamp.empty_display_type = 'ARROWS'
ob_lamp.color = (0.0, 0.0, 0.0, 0.0)
ob_lamp.lineart.crease_threshold = 0.0
ob_camera.location = (12.17, -11.11, 11.79)
ob_camera.rotation_euler = (1.109, 0.01082, 0.8149)
ob_camera.lock_rotations_4d = False
ob_camera.empty_display_type = 'ARROWS'
ob_camera.color = (0.0, 0.0, 0.0, 0.0)
ob_camera.display_type = 'WIRE'
ob_camera.lineart.crease_threshold = 0.0

# ---- collection membership
col_collection_1.objects.link(ob_circle_001)
col_collection_1.objects.link(ob_surfcircle)
col_collection_1.objects.link(ob_circle)
col_collection_1.objects.link(ob_lamp)
col_collection_1.objects.link(ob_camera)

# ---- scene / render settings (as saved in the file)
scene.camera = ob_camera
scene.frame_start = 1; scene.frame_end = 250; scene.frame_set(1)
scene.render.engine = 'BLENDER_EEVEE_NEXT'
scene.render.image_settings.color_mode = 'RGB'
scene.render.image_settings.compression = 90
scene.render.resolution_percentage = 50
scene.render.dither_intensity = 0.0
scene.render.bake_margin = 2
scene.render.bake_bias = 0.0
scene.cycles.use_denoising = False
scene.cycles.samples = 10
scene.cycles.sampling_pattern = 'TABULATED_SOBOL'
scene.cycles.light_sampling_threshold = 0.0
scene.cycles.use_adaptive_sampling = False
scene.cycles.use_light_tree = False
scene.cycles.blur_glossy = 0.0
scene.cycles.volume_bounces = 1
scene.cycles.pixel_filter_type = 'GAUSSIAN'
scene.cycles.sample_clamp_indirect = 0.0
scene.view_settings.view_transform = 'Standard'
bpy.context.view_layer.update()
